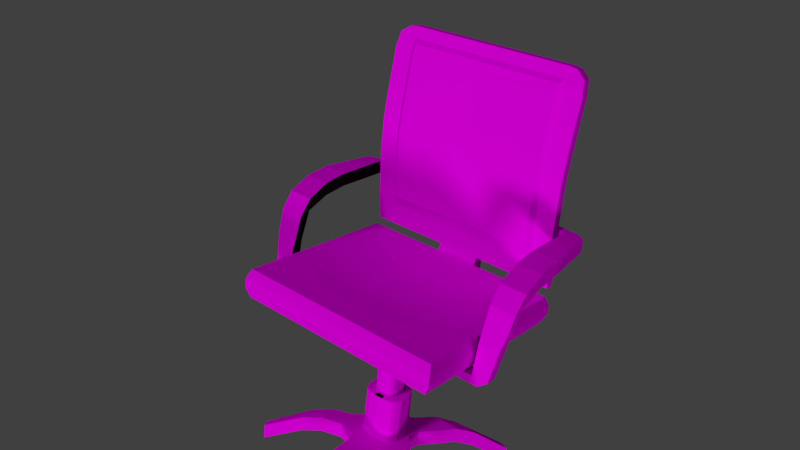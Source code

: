 # Source: officechair_05.blend  (saved by Blender 2.78.0; exported with 4.5.12 LTS)
import bpy
from mathutils import Matrix  # noqa: F401  (used for matrix-valued properties, if any)

bpy.ops.wm.read_factory_settings(use_empty=True)
scene = bpy.context.scene
scene.name = 'Scene'

# ---- collections
col_collection_1 = bpy.data.collections.new('Collection 1'); scene.collection.children.link(col_collection_1)

# ---- images (referenced by path relative to the original .blend; pixels are not part of the script)
import os
ASSET_DIR = os.environ.get("B2B_ASSET_DIR", "")  # directory of the original .blend (textures are referenced by path, not embedded)
HERE = os.path.dirname(os.path.abspath(__file__))  # packed textures are extracted next to this script under _unpacked/

def load_image(name, relpath, width, height, colorspace="sRGB"):
    """Load a texture the original file referenced (path relative to the .blend, or extracted next to this script)."""
    p = next((c for c in (os.path.join(HERE, relpath), os.path.join(ASSET_DIR, relpath)) if relpath and os.path.exists(c)), "")
    if p:
        img = bpy.data.images.load(p, check_existing=True)
        img.name = name
    else:  # same state as the original file: an image datablock whose file is absent (Cycles renders it pink)
        img = bpy.data.images.new(name, width, height)
        img.source = "FILE"
        img.filepath = "//" + (relpath or name)
    img.colorspace_settings.name = colorspace
    return img
img_mesh_png = load_image('mesh.png', 'mesh.png', 1024, 1024, 'sRGB')
img_chair_seat_png = load_image('chair_seat.png', 'chair_seat.png', 1024, 1024, 'sRGB')
img_plant_pot_texture_png = load_image('plant_pot_texture.png', 'plant_pot_texture.png', 1024, 1024, 'sRGB')

# ---- materials (node trees are filled in below, after node groups)
mat_ochair_plastic = bpy.data.materials.new('ochair-plastic')
mat_ochair_plastic.alpha_threshold = 0.0
mat_ochair_plastic.diffuse_color = (0.008076, 0.008076, 0.008076, 1.0)
mat_ochair_plastic.roughness = 0.5
mat_ochair_plastic.line_color = (0.0, 0.0, 0.0, 1.0)
mat_ochair_alpha = bpy.data.materials.new('ochair-alpha')
mat_ochair_alpha.alpha_threshold = 0.0
mat_ochair_alpha.preview_render_type = 'SHADERBALL'
mat_ochair_alpha.roughness = 0.5
mat_ochair_seat = bpy.data.materials.new('ochair-seat')
mat_ochair_seat.alpha_threshold = 0.0
mat_ochair_seat.preview_render_type = 'CUBE'
mat_ochair_seat.roughness = 0.5
mat_ochair_roughplastic = bpy.data.materials.new('ochair-roughplastic')
mat_ochair_roughplastic.alpha_threshold = 0.0
mat_ochair_roughplastic.roughness = 0.5

# ---- material node trees
mat_ochair_alpha.use_nodes = True; mat_ochair_alpha.node_tree.nodes.clear()
_N = mat_ochair_alpha.node_tree.nodes; _L = mat_ochair_alpha.node_tree.links
n0 = _N.new('ShaderNodeTexCoord'); n0.name = 'Texture Coordinate'; n0.location = (-370, 305)
n1 = _N.new('ShaderNodeBsdfDiffuse'); n1.name = 'Diffuse BSDF'; n1.location = (60, 152)
n2 = _N.new('ShaderNodeBsdfTransparent'); n2.name = 'Transparent BSDF'; n2.location = (53, 307)
n3 = _N.new('ShaderNodeOutputMaterial'); n3.name = 'Material Output'; n3.location = (510, 300)
n4 = _N.new('ShaderNodeMixShader'); n4.name = 'Mix Shader'; n4.location = (290, 293)
n5 = _N.new('ShaderNodeTexImage'); n5.name = 'Image Texture'; n5.location = (-180, 300)
n5.width = 140
n5.image = img_mesh_png
_L.new(n1.outputs[0], n4.inputs[2])
_L.new(n5.outputs[0], n1.inputs[0])
_L.new(n0.outputs[2], n5.inputs[0])
_L.new(n4.outputs[0], n3.inputs[0])
_L.new(n2.outputs[0], n4.inputs[1])
_L.new(n5.outputs[1], n4.inputs[0])
n3.is_active_output = True
mat_ochair_seat.use_nodes = True; mat_ochair_seat.node_tree.nodes.clear()
_N = mat_ochair_seat.node_tree.nodes; _L = mat_ochair_seat.node_tree.links
n0 = _N.new('ShaderNodeOutputMaterial'); n0.name = 'Material Output'; n0.location = (300, 300)
n1 = _N.new('ShaderNodeBsdfDiffuse'); n1.name = 'Diffuse BSDF'; n1.location = (10, 300)
n2 = _N.new('ShaderNodeTexImage'); n2.name = 'Image Texture'; n2.location = (-180, 300)
n2.width = 140
n2.image = img_chair_seat_png
_L.new(n1.outputs[0], n0.inputs[0])
_L.new(n2.outputs[0], n1.inputs[0])
n0.is_active_output = True
mat_ochair_roughplastic.use_nodes = True; mat_ochair_roughplastic.node_tree.nodes.clear()
_N = mat_ochair_roughplastic.node_tree.nodes; _L = mat_ochair_roughplastic.node_tree.links
n0 = _N.new('ShaderNodeOutputMaterial'); n0.name = 'Material Output'; n0.location = (300, 300)
n1 = _N.new('ShaderNodeBsdfDiffuse'); n1.name = 'Diffuse BSDF'; n1.location = (10, 300)
n2 = _N.new('ShaderNodeTexImage'); n2.name = 'Image Texture'; n2.location = (-180, 300)
n2.width = 140
n2.image = img_plant_pot_texture_png
_L.new(n1.outputs[0], n0.inputs[0])
_L.new(n2.outputs[0], n1.inputs[0])
n0.is_active_output = True

# ---- world
world_world = bpy.data.worlds.new('World'); scene.world = world_world
world_world.color = (0.05088, 0.05088, 0.05088)
world_world.use_sun_shadow = False
world_world.sun_shadow_jitter_overblur = 0.0
world_world.cycles.sampling_method = 'MANUAL'

# ---- cameras
cam_camera = bpy.data.cameras.new('Camera')
cam_camera.clip_end = 100.0
cam_camera.lens = 35.0
cam_camera.sensor_width = 32.0
cam_camera.sensor_height = 18.0
cam_camera.ortho_scale = 7.314
cam_camera.dof.focus_distance = 0.0

# ---- lights
light_sun_001 = bpy.data.lights.new('Sun.001', 'SUN')
light_sun_001.transmission_factor = 0.0
light_sun_001.angle = 0.1993
light_sun_001.energy = 1.0
light_sun_001.shadow_buffer_clip_start = 0.5
light_sun_001.shadow_soft_size = 0.1
light_sun_001.shadow_cascade_max_distance = 1000.0
light_sun = bpy.data.lights.new('Sun', 'SUN')
light_sun.transmission_factor = 0.0
light_sun.angle = 0.1993
light_sun.energy = 1.0
light_sun.shadow_buffer_clip_start = 0.5
light_sun.shadow_soft_size = 0.1
light_sun.shadow_cascade_max_distance = 1000.0

# ---- meshes
me_cube = bpy.data.meshes.new('Cube')
me_cube.from_pydata([(2.596, 2.057, 5.077), (2.596, -2.348, 5.077), (0.0, -2.348, 5.077), (0.0, 2.155, 5.077), (2.612, 2.057, 5.783), (2.612, -2.304, 5.783), (0.0, -2.304, 5.783), (0.0, 2.155, 5.783), (0.8342, 2.057, 5.077), (0.8342, -2.348, 5.077), (0.8342, 2.057, 5.783), (0.8342, -2.304, 5.783), (2.596, 0.7184, 5.077), (2.596, -0.7184, 5.077), (0.0, -0.7184, 5.001), (0.0, 0.7184, 5.004), (2.612, 0.7184, 5.783), (2.612, -0.7184, 5.783), (0.0, -0.7184, 5.68), (0.0, 0.7184, 5.682), (0.8342, 0.7184, 5.686), (0.8342, -0.7184, 5.684), (0.8342, -0.7184, 5.006), (0.8342, 0.7184, 5.009), (0.0, -0.7184, 4.716), (0.0, 0.7184, 4.716), (0.7977, -0.7184, 4.769), (0.7977, 0.7184, 4.786), (0.0, -0.7184, 4.842), (0.8342, -0.7184, 4.849), (0.8342, 0.7184, 4.854), (0.0, 0.7184, 4.845), (0.5521, 2.057, 5.077), (0.5521, -2.348, 5.077), (0.5521, 2.057, 5.783), (0.5521, -2.304, 5.783), (0.5521, 0.7184, 5.682), (0.5521, -0.7184, 5.68), (0.5521, 0.7184, 5.004), (0.5521, -0.7184, 5.001), (0.5521, 0.7184, 4.716), (0.5521, -0.7184, 4.716), (0.4956, -0.7184, 4.884), (0.4956, 0.7184, 4.887), (0.2532, 0.7184, 4.716), (0.2532, -0.7184, 4.716), (0.2273, 0.7184, 4.869), (0.2273, -0.7184, 4.865), (2.596, 0.2395, 5.077), (2.596, -0.2395, 5.077), (2.612, 0.2395, 5.783), (2.612, -0.2395, 5.783), (0.0, -0.2395, 5.664), (0.0, 0.2395, 5.665), (0.8342, 0.2395, 5.668), (0.8342, -0.2395, 5.668), (0.8342, -0.2395, 4.985), (0.8342, 0.2395, 4.985), (0.0, -0.2046, 4.66), (0.0, 0.2202, 4.661), (0.7977, -0.2395, 4.724), (0.7977, 0.2395, 4.725), (0.8342, -0.2395, 4.82), (0.8342, 0.2395, 4.821), (0.5521, -0.2395, 4.661), (0.5521, 0.2395, 4.662), (0.5521, 0.2395, 5.665), (0.5521, -0.2395, 5.664), (0.2066, -0.1498, 4.663), (0.2077, 0.1522, 4.664), (0.0, -0.2046, 4.437), (0.0, 0.2202, 4.437), (0.2066, -0.1498, 4.437), (0.2077, 0.1522, 4.437), (0.5521, 2.375, 5.077), (0.0, 2.375, 5.077), (0.0, 2.375, 5.783), (0.5521, 2.375, 5.783), (0.5521, 1.945, 7.144), (0.0, 1.945, 7.144), (0.5521, 2.165, 7.144), (0.0, 2.254, 7.144), (0.5521, 2.12, 5.962), (0.0, 2.12, 5.962), (0.5521, 2.34, 5.962), (0.0, 2.43, 5.962), (2.577, 1.945, 7.144), (2.577, 2.165, 7.144), (2.577, 2.12, 5.962), (2.577, 2.34, 5.962), (2.092, 2.12, 5.962), (2.092, 1.945, 7.144), (2.092, 2.165, 7.144), (2.092, 2.34, 5.962), (2.29, 2.155, 11.08), (2.29, 2.375, 11.08), (2.092, 2.155, 11.11), (2.092, 2.375, 11.11), (2.577, 2.253, 10.55), (2.577, 2.032, 10.55), (2.061, 2.032, 10.63), (2.061, 2.253, 10.63), (0.0, 2.155, 11.11), (0.0, 2.375, 11.11), (0.0, 2.032, 10.66), (0.0, 2.253, 10.66), (2.577, 1.892, 7.473), (2.092, 1.892, 7.473), (2.092, 2.112, 7.473), (2.577, 2.112, 7.473), (2.577, 2.307, 7.144), (2.092, 2.307, 7.144), (2.092, 2.307, 7.473), (2.577, 2.307, 7.473), (3.216, 2.165, 7.144), (3.216, 2.112, 7.473), (3.017, 2.249, 7.144), (3.017, 2.249, 7.473), (3.407, 0.7449, 7.091), (3.407, 0.7449, 7.42), (2.764, -0.9768, 4.828), (2.764, 0.7449, 7.42), (3.407, -0.4067, 7.017), (3.386, -0.4067, 6.713), (2.946, -0.707, 4.828), (2.946, -0.9768, 4.828), (2.764, 2.288, 7.473), (2.764, 2.112, 7.473), (2.764, 2.165, 7.144), (2.764, 2.288, 7.144), (2.764, -0.7889, 6.136), (2.764, -0.6765, 6.607), (3.392, -0.6765, 6.607), (3.349, -0.7889, 6.136), (2.764, 0.7449, 7.091), (2.764, -0.707, 4.828), (2.764, -0.4067, 6.713), (2.764, -0.4067, 7.017), (2.764, 0.14, 7.308), (3.407, 0.14, 6.979), (2.764, 0.14, 6.979), (3.407, 0.14, 7.308), (3.318, -0.6039, 5.984), (3.279, -0.8825, 5.773), (2.764, -0.8825, 5.773), (2.764, -0.6039, 5.984), (3.173, -0.687, 5.017), (2.764, -0.687, 5.052), (3.178, -0.9585, 5.011), (2.764, -0.9585, 5.011), (2.105, -0.687, 5.052), (2.105, -0.707, 4.828), (2.105, -0.9768, 4.828), (2.105, -0.9585, 5.011), (2.59, -0.9768, 4.828), (2.59, -0.707, 4.828), (2.59, -0.687, 5.052), (2.59, -0.9585, 5.011), (2.52, 2.057, 5.077), (2.52, -2.348, 5.077), (2.52, 2.057, 5.783), (2.52, -2.304, 5.783), (2.52, 0.7184, 5.077), (2.52, -0.7184, 5.077), (2.52, 0.7184, 5.783), (2.52, -0.7184, 5.783), (2.52, 0.2395, 5.783), (2.52, -0.2395, 5.783), (2.52, 0.2395, 5.077), (2.52, -0.2395, 5.077), (2.122, 2.057, 5.077), (2.122, -2.348, 5.077), (2.122, 2.057, 5.783), (2.122, -2.304, 5.783), (2.122, 0.7184, 5.077), (2.122, -0.7184, 5.077), (2.122, 0.2395, 5.077), (2.122, -0.2395, 5.077), (2.122, 0.7184, 5.783), (2.122, -0.7184, 5.783), (2.122, 0.2395, 5.783), (2.122, -0.2395, 5.783), (2.596, -0.995, 5.077), (2.612, -0.995, 5.783), (0.8342, -0.995, 5.707), (0.0, -0.995, 5.036), (0.0, -0.995, 5.702), (0.8342, -0.995, 5.047), (0.5521, -0.995, 5.702), (0.5521, -0.995, 5.036), (2.52, -0.995, 5.077), (2.52, -0.995, 5.783), (2.122, -0.995, 5.077), (2.122, -0.995, 5.783), (0.5521, 2.015, 6.553), (0.5521, 2.235, 6.553), (0.0, 2.377, 6.553), (0.0, 2.015, 6.553), (2.577, 2.015, 6.553), (2.577, 2.235, 6.553), (2.092, 2.235, 6.553), (2.092, 2.015, 6.553), (2.577, 2.077, 8.18), (2.577, 2.095, 9.206), (2.577, 1.875, 9.206), (2.577, 1.857, 8.18), (2.092, 1.875, 9.206), (2.092, 1.857, 8.18), (2.092, 2.095, 9.206), (2.092, 2.077, 8.18), (2.577, 2.06, 8.693), (2.577, 1.84, 8.693), (2.092, 1.84, 8.693), (2.092, 2.06, 8.693), (2.515, 2.314, 10.91), (2.515, 2.094, 10.91), (2.092, 2.094, 10.83), (2.092, 2.314, 10.83), (0.0, 2.094, 10.83), (0.0, 2.314, 10.83), (2.577, 2.233, 10.38), (2.577, 2.012, 10.38), (2.092, 2.012, 10.48), (2.092, 2.233, 10.48), (1.887, 2.032, 10.66), (1.887, 2.253, 10.66), (1.971, 2.375, 11.11), (1.971, 2.155, 11.11), (1.971, 2.094, 10.83), (1.971, 2.314, 10.83), (0.0, -0.3375, 4.437), (0.0, -0.3375, 2.8), (0.2534, -0.2454, 4.437), (0.2831, 0.2186, 4.437), (0.0, 0.3375, 4.437), (0.2534, -0.2454, 2.8), (0.2831, 0.2186, 2.8), (0.0, 0.3375, 2.8), (0.0, 0.2395, 1.626), (0.0, 0.2996, 1.626), (0.0, -0.2395, 1.626), (0.2532, -0.2395, 1.626), (0.2532, 0.2395, 1.626), (0.3288, -0.2996, 1.626), (0.3288, 0.2996, 1.626), (0.0, -0.2996, 1.626), (0.4038, 0.3843, 1.626), (0.4038, 0.3843, 2.8), (0.0, 0.4672, 1.626), (0.0, 0.4672, 2.8), (0.4038, -0.3843, 1.626), (0.4038, -0.3843, 2.8), (0.0, -0.4672, 2.8), (0.0, -0.4672, 1.626), (0.0, -0.2395, 1.224), (0.0, 0.2395, 1.224), (0.2532, -0.2395, 1.224), (0.2532, 0.2395, 1.224), (0.0, -0.9343, 1.626), (0.0, -0.9343, 1.224), (0.8696, -0.679, 1.626), (0.9624, 0.9343, 1.626), (0.0, 0.7316, 1.626), (0.8696, -0.679, 1.224), (0.9624, 0.9343, 1.224), (0.0, 0.7316, 1.224), (0.06068, 0.7184, 4.716), (0.06068, -0.7184, 4.716), (0.05447, 0.7184, 4.85), (0.05447, -0.7184, 4.846), (0.04486, 0.211, 4.661), (0.04486, -0.2, 4.66), (0.04486, 0.211, 4.437), (0.04486, -0.2, 4.437), (0.09421, 0.3328, 4.437), (0.09421, -0.3328, 4.437), (0.09421, 0.3328, 2.8), (0.09421, -0.3328, 2.8), (0.06068, 0.2395, 1.626), (0.06068, -0.2395, 1.626), (0.0788, 0.2996, 1.626), (0.0788, -0.2996, 1.626), (0.1329, 0.4522, 2.8), (0.1329, -0.449, 2.8), (0.1329, 0.4522, 1.626), (0.1329, -0.449, 1.626), (0.06068, 0.2395, 1.224), (0.06068, -0.2395, 1.224), (0.2306, 0.9343, 1.626), (0.3288, -0.9343, 1.626), (0.2306, 0.9343, 1.224), (0.3288, -0.9343, 1.224), (0.0, -3.163, 0.8425), (0.0, -3.163, 0.4409), (0.2368, -3.076, 0.8425), (0.2368, -3.076, 0.4409), (2.596, -0.1015, 5.077), (2.612, -0.1015, 5.783), (0.0, -0.1015, 5.664), (0.8342, -0.1015, 5.667), (0.8342, -0.1015, 4.984), (0.7977, -0.1015, 4.723), (0.8342, -0.1015, 4.819), (0.5521, -0.1015, 4.659), (0.5521, -0.1015, 5.664), (0.2468, -0.08038, 4.665), (0.2468, -0.08038, 4.437), (2.52, -0.1015, 5.077), (2.52, -0.1015, 5.783), (2.122, -0.1015, 5.077), (2.122, -0.1015, 5.783), (0.2974, -0.127, 4.437), (0.2974, -0.127, 2.8), (0.2532, -0.1015, 1.626), (0.3288, -0.127, 1.626), (0.5211, -0.1815, 2.8), (0.5211, -0.1815, 1.626), (0.0, -0.1015, 1.224), (0.2532, -0.1015, 1.224), (0.9624, -0.1769, 1.626), (0.9624, -0.1769, 1.224), (0.06068, -0.1015, 1.224), (2.082, 2.612, 0.8425), (2.082, 2.612, 0.4409), (1.563, 2.612, 0.8425), (1.563, 2.612, 0.4409), (2.862, -1.406, 0.4409), (2.862, -1.406, 0.8425), (2.862, -1.018, 0.8425), (2.862, -1.018, 0.4409), (0.0, 0.06897, 5.664), (0.8342, 0.06897, 4.984), (0.7977, 0.06897, 4.723), (0.8342, 0.06897, 4.819), (0.5521, 0.06897, 4.659), (0.269, 0.0651, 4.666), (0.269, 0.0651, 4.437), (2.52, 0.06897, 5.077), (2.122, 0.06897, 5.077), (0.2974, 0.08628, 4.437), (0.2974, 0.08628, 2.8), (0.2532, 0.06897, 1.626), (0.3288, 0.08628, 1.626), (0.5211, 0.126, 2.8), (0.5211, 0.126, 1.626), (0.0, 0.06897, 1.224), (0.2532, 0.06897, 1.224), (0.6082, 0.1957, 1.626), (0.6082, 0.1957, 1.224), (0.06068, 0.06897, 1.224), (2.596, 0.06897, 5.077), (2.612, 0.06897, 5.783), (0.8342, 0.06897, 5.667), (0.5521, 0.06897, 5.664), (2.52, 0.06897, 5.783), (2.122, 0.06897, 5.783), (0.1455, -0.7184, 4.856), (0.1621, 0.7184, 4.716), (0.1621, -0.7184, 4.716), (0.1455, 0.7184, 4.86), (0.1838, 0.1737, 4.663), (0.1616, -0.1768, 4.662), (0.1838, 0.1737, 4.437), (0.1616, -0.1768, 4.437), (0.1808, 0.2903, 4.437), (0.2105, -0.2996, 4.437), (0.1808, 0.2903, 2.8), (0.2105, -0.2996, 2.8), (0.1621, 0.2395, 1.626), (0.1621, -0.2395, 1.626), (0.2105, 0.2996, 1.626), (0.2105, -0.2996, 1.626), (0.2713, 0.43, 2.8), (0.2713, -0.43, 2.8), (0.2713, 0.43, 1.626), (0.2713, -0.43, 1.626), (0.1621, 0.2395, 1.224), (0.1621, -0.2395, 1.224), (0.6161, 0.9343, 1.626), (0.4518, -0.7422, 1.626), (0.6161, 0.9343, 1.224), (0.4518, -0.7422, 1.224), (0.1621, -0.1015, 1.224), (1.85, 2.686, 0.8425), (1.85, 2.686, 0.4409), (0.1621, 0.06897, 1.224), (2.596, -0.1705, 5.077), (2.612, -0.1705, 5.783), (0.8342, -0.1705, 5.667), (0.5521, -0.1705, 5.664), (2.52, -0.1705, 5.783), (2.122, -0.1705, 5.783), (0.0, -0.1705, 5.664), (0.8342, -0.1705, 4.984), (0.7977, -0.1705, 4.723), (0.8342, -0.1705, 4.819), (0.5521, -0.1705, 4.66), (0.2315, -0.1302, 4.664), (0.2315, -0.1302, 4.437), (2.52, -0.1705, 5.077), (2.122, -0.1705, 5.077), (0.2736, -0.2133, 4.437), (0.2736, -0.2133, 2.8), (0.2532, -0.1705, 1.626), (0.3288, -0.2133, 1.626), (0.4668, -0.3027, 2.8), (0.4668, -0.3027, 1.626), (0.0, -0.1705, 1.224), (0.2532, -0.1705, 1.224), (0.9624, -0.479, 1.626), (0.9624, -0.479, 1.224), (0.06068, -0.1705, 1.224), (2.938, -1.239, 0.8425), (2.938, -1.239, 0.4409), (0.1621, -0.1705, 1.224), (0.0, 0.1542, 5.664), (0.8342, 0.1542, 4.984), (0.7977, 0.1542, 4.723), (0.8342, 0.1542, 4.819), (0.5521, 0.1542, 4.66), (0.2315, 0.1159, 4.664), (0.2315, 0.1159, 4.437), (2.52, 0.1542, 5.077), (2.122, 0.1542, 5.077), (0.2736, 0.1929, 4.437), (0.2736, 0.1929, 2.8), (0.2532, 0.1542, 1.626), (0.3288, 0.1929, 1.626), (0.4668, 0.2184, 2.8), (0.4668, 0.2184, 1.626), (0.0, 0.1542, 1.224), (0.2532, 0.1542, 1.224), (0.6691, 0.5172, 1.626), (0.6691, 0.5172, 1.224), (0.06068, 0.1542, 1.224), (2.596, 0.1542, 5.077), (2.612, 0.1542, 5.783), (0.8342, 0.1542, 5.667), (0.5521, 0.1542, 5.664), (2.52, 0.1542, 5.783), (2.122, 0.1542, 5.783), (0.1621, 0.1542, 1.224), (0.0, -2.049, 1.455), (0.2828, -2.005, 1.455), (0.2828, -2.005, 1.054), (0.0, -2.049, 1.054), (1.866, -1.043, 1.455), (1.912, -0.5976, 1.455), (1.866, -1.043, 1.054), (1.912, -0.5976, 1.054), (1.95, -0.8588, 1.054), (1.95, -0.8588, 1.455), (0.8967, 1.773, 1.455), (0.8967, 1.773, 1.054), (1.522, 1.773, 1.054), (1.522, 1.773, 1.455), (1.233, 1.81, 1.455), (1.233, 1.81, 1.054), (0.3058, -1.47, 1.224), (0.0, -1.492, 1.224), (0.0, -1.492, 1.626), (0.3058, -1.47, 1.626), (1.437, -0.3873, 1.626), (1.368, -0.8608, 1.626), (1.368, -0.8608, 1.224), (1.437, -0.3873, 1.224), (1.456, -0.6689, 1.224), (1.456, -0.6689, 1.626), (0.5637, 1.354, 1.224), (1.242, 1.354, 1.626), (0.5637, 1.354, 1.626), (1.242, 1.354, 1.224), (0.9247, 1.372, 1.626), (0.9247, 1.372, 1.224), (0.0, -2.909, 0.9821), (0.2473, -2.832, 0.9821), (0.2473, -2.832, 0.5804), (0.0, -2.909, 0.5804), (2.609, -1.314, 0.9985), (2.609, -1.314, 0.5968), (2.621, -0.9113, 0.5968), (2.686, -1.142, 0.5968), (2.686, -1.142, 0.9985), (2.621, -0.9113, 0.9985), (1.419, 2.431, 0.9745), (1.961, 2.431, 0.5728), (1.718, 2.498, 0.9745), (1.718, 2.498, 0.5728), (1.419, 2.431, 0.5728), (1.961, 2.431, 0.9745), (2.596, -1.704, 5.077), (2.612, -1.704, 5.783), (0.8342, -1.704, 5.783), (0.5521, -1.704, 5.783), (2.52, -1.704, 5.783), (2.122, -1.704, 5.783), (0.0, -1.704, 5.077), (0.0, -1.704, 5.783), (0.8342, -1.704, 5.077), (0.5521, -1.704, 5.077), (2.52, -1.704, 5.077), (2.122, -1.704, 5.077), (0.0, 1.437, 5.077), (0.0, 1.437, 5.783), (0.8342, 1.437, 5.077), (2.596, 1.437, 5.077), (2.612, 1.437, 5.783), (0.8342, 1.437, 5.783), (0.5521, 1.437, 5.077), (0.5521, 1.437, 5.783), (2.52, 1.437, 5.783), (2.52, 1.437, 5.077), (2.122, 1.437, 5.783), (2.122, 1.437, 5.077), (2.7, 2.155, 5.312), (2.7, 2.155, 5.548), (2.7, -2.413, 5.312), (2.7, -2.413, 5.548), (0.0, -2.413, 5.312), (0.0, -2.413, 5.548), (0.8342, 2.155, 5.312), (0.8342, 2.155, 5.548), (0.8342, -2.413, 5.548), (0.8342, -2.413, 5.312), (2.7, 0.7184, 5.548), (2.7, 0.7184, 5.312), (2.7, -0.7184, 5.548), (2.7, -0.7184, 5.312), (0.5521, 2.155, 5.312), (0.5521, 2.155, 5.548), (0.5521, -2.413, 5.548), (0.5521, -2.413, 5.312), (2.7, 0.2395, 5.548), (2.7, 0.2395, 5.312), (2.7, -0.2395, 5.548), (2.7, -0.2395, 5.312), (0.0, 2.375, 5.312), (0.0, 2.375, 5.548), (0.5521, 2.375, 5.312), (0.5521, 2.375, 5.548), (2.52, -2.413, 5.548), (2.52, -2.413, 5.312), (2.52, 2.155, 5.312), (2.52, 2.155, 5.548), (2.122, -2.413, 5.548), (2.122, -2.413, 5.312), (2.122, 2.155, 5.312), (2.122, 2.155, 5.548), (2.7, -0.995, 5.548), (2.7, -0.995, 5.312), (2.7, -0.1015, 5.548), (2.7, -0.1015, 5.312), (2.7, 0.06897, 5.548), (2.7, 0.06897, 5.312), (2.7, -0.1705, 5.548), (2.7, -0.1705, 5.312), (2.7, 0.1542, 5.548), (2.7, 0.1542, 5.312), (2.7, -1.704, 5.548), (2.7, -1.704, 5.312), (2.7, 1.437, 5.548), (2.7, 1.437, 5.312), (0.0, 1.889, 6.831), (1.971, 1.84, 6.831), (0.0, 2.003, 10.72), (1.971, 2.003, 10.72), (0.0, 1.994, 10.47), (1.971, 1.945, 10.47), (0.0, 1.852, 9.193), (1.971, 1.802, 9.193), (0.0, 1.796, 8.686), (1.971, 1.747, 8.686), (0.0, 1.789, 8.196), (1.971, 1.74, 8.196), (0.0, 1.839, 7.493), (1.971, 1.789, 7.493), (0.0, 1.876, 7.152), (1.971, 1.826, 7.152)], [], [(499, 33, 2, 496), (493, 497, 6, 35), (558, 491, 5, 517), (530, 35, 6, 519), (546, 170, 8, 520), (197, 194, 78, 79), (544, 173, 11, 522), (495, 492, 11, 173), (501, 171, 9, 498), (513, 174, 23, 504), (177, 175, 22, 56), (512, 507, 20, 178), (181, 55, 21, 179), (560, 506, 16, 524), (534, 51, 17, 526), (509, 503, 19, 36), (67, 52, 18, 37), (508, 38, 15, 502), (62, 29, 26, 60), (271, 267, 24, 58), (43, 30, 27, 40), (269, 28, 24, 267), (42, 39, 38, 43), (38, 23, 30, 43), (56, 22, 29, 62), (269, 268, 31, 28), (22, 39, 42, 29), (29, 42, 41, 26), (46, 43, 40, 44), (60, 26, 41, 64), (504, 23, 38, 508), (55, 67, 37, 21), (507, 509, 36, 20), (520, 8, 32, 528), (522, 11, 35, 530), (492, 493, 35, 11), (498, 9, 33, 499), (15, 38, 39, 14), (359, 46, 44, 357), (42, 43, 46, 47), (42, 47, 45, 41), (64, 41, 45, 68), (40, 65, 69, 44), (396, 64, 68, 397), (20, 36, 66, 54), (388, 389, 67, 55), (27, 61, 65, 40), (394, 60, 64, 396), (23, 57, 63, 30), (393, 56, 62, 395), (266, 270, 59, 25), (271, 58, 70, 273), (30, 63, 61, 27), (395, 62, 60, 394), (36, 19, 53, 66), (389, 392, 52, 67), (524, 16, 50, 532), (554, 387, 51, 534), (178, 20, 54, 180), (391, 388, 55, 181), (174, 176, 57, 23), (400, 177, 56, 393), (273, 70, 230, 275), (397, 68, 72, 398), (360, 69, 73, 362), (371, 243, 250, 375), (362, 73, 233, 364), (538, 74, 75, 536), (32, 3, 75, 74), (528, 32, 74, 538), (79, 78, 80, 81), (201, 90, 88, 198), (195, 196, 81, 80), (77, 76, 85, 84), (34, 77, 84, 82), (7, 34, 82, 83), (198, 199, 87, 86), (215, 214, 95, 94), (90, 93, 89, 88), (200, 92, 87, 199), (195, 80, 92, 200), (82, 84, 93, 90), (80, 78, 91, 92), (194, 82, 90, 201), (97, 96, 94, 95), (216, 215, 94, 96), (225, 224, 104, 105), (214, 217, 97, 95), (220, 223, 101, 98), (223, 222, 100, 101), (222, 221, 99, 100), (221, 220, 98, 99), (86, 87, 109, 106), (229, 225, 105, 219), (227, 226, 103, 102), (228, 227, 102, 218), (91, 86, 106, 107), (92, 91, 107, 108), (108, 109, 113, 112), (110, 111, 112, 113), (92, 108, 112, 111), (87, 92, 111, 110), (128, 129, 116, 114), (115, 114, 116, 117), (140, 139, 123, 136), (126, 127, 115, 117), (129, 126, 117, 116), (148, 149, 120, 125), (135, 124, 125, 120), (147, 146, 124, 135), (155, 154, 152, 151), (138, 140, 136, 137), (139, 141, 122, 123), (141, 138, 137, 122), (128, 114, 118, 134), (113, 109, 127, 126), (110, 113, 126, 129), (109, 87, 128, 127), (137, 136, 130, 131), (123, 122, 132, 133), (131, 130, 133, 132), (87, 110, 129, 128), (122, 137, 131, 132), (127, 128, 134, 121), (114, 115, 119, 118), (115, 127, 121, 119), (146, 148, 125, 124), (119, 121, 138, 141), (118, 119, 141, 139), (121, 134, 140, 138), (134, 118, 139, 140), (123, 133, 143, 142), (130, 136, 145, 144), (136, 123, 142, 145), (133, 130, 144, 143), (142, 143, 148, 146), (144, 145, 147, 149), (145, 142, 146, 147), (143, 144, 149, 148), (153, 150, 151, 152), (156, 155, 151, 150), (386, 49, 169, 399), (154, 157, 153, 152), (120, 149, 157, 154), (149, 147, 156, 157), (147, 135, 155, 156), (135, 120, 154, 155), (12, 48, 168, 162), (387, 390, 167, 51), (16, 164, 166, 50), (51, 167, 165, 17), (506, 510, 164, 16), (49, 13, 163, 169), (505, 12, 162, 511), (490, 1, 159, 500), (491, 494, 161, 5), (517, 5, 161, 540), (514, 0, 158, 542), (399, 169, 177, 400), (162, 168, 176, 174), (390, 391, 181, 167), (164, 178, 180, 166), (167, 181, 179, 165), (510, 512, 178, 164), (169, 163, 175, 177), (511, 162, 174, 513), (500, 159, 171, 501), (494, 495, 173, 161), (540, 161, 173, 544), (542, 158, 170, 546), (165, 179, 193, 191), (150, 153, 192, 175), (17, 165, 191, 183), (13, 182, 190, 163), (22, 187, 189, 39), (21, 37, 188, 184), (175, 192, 187, 22), (179, 21, 184, 193), (526, 17, 183, 548), (37, 18, 186, 188), (39, 189, 185, 14), (150, 175, 163, 156), (153, 157, 190, 192), (156, 163, 190, 157), (78, 194, 201, 91), (84, 195, 200, 93), (93, 200, 199, 89), (88, 89, 199, 198), (84, 85, 196, 195), (91, 201, 198, 86), (83, 82, 194, 197), (106, 109, 202, 205), (211, 210, 203, 204), (107, 106, 205, 207), (212, 211, 204, 206), (108, 107, 207, 209), (213, 212, 206, 208), (109, 108, 209, 202), (210, 213, 208, 203), (202, 209, 213, 210), (209, 207, 212, 213), (207, 205, 211, 212), (205, 202, 210, 211), (218, 104, 224, 228), (226, 229, 219, 103), (98, 101, 217, 214), (100, 99, 215, 216), (99, 98, 214, 215), (204, 203, 220, 221), (206, 204, 221, 222), (208, 206, 222, 223), (203, 208, 223, 220), (97, 217, 229, 226), (100, 216, 228, 224), (216, 96, 227, 228), (96, 97, 226, 227), (217, 101, 225, 229), (101, 100, 224, 225), (364, 233, 236, 366), (275, 230, 231, 277), (401, 232, 235, 402), (398, 72, 232, 401), (366, 236, 247, 372), (280, 239, 248, 284), (377, 256, 263, 381), (278, 238, 239, 280), (369, 241, 243, 371), (426, 242, 244, 427), (372, 247, 246, 374), (405, 251, 250, 406), (283, 252, 253, 285), (427, 244, 246, 429), (277, 231, 252, 283), (402, 235, 251, 405), (411, 287, 254, 407), (368, 242, 261, 378), (286, 255, 265, 290), (488, 484, 324, 325), (476, 475, 294, 295), (482, 478, 327, 412), (431, 257, 264, 433), (279, 240, 258, 289), (403, 241, 260, 409), (369, 279, 289, 379), (379, 289, 291, 381), (262, 288, 290, 265), (376, 286, 290, 380), (238, 278, 288, 262), (414, 377, 287, 411), (367, 277, 283, 373), (373, 283, 285, 375), (249, 282, 284, 248), (240, 279, 281, 245), (368, 278, 280, 370), (254, 287, 291, 259), (370, 280, 284, 374), (237, 276, 282, 249), (365, 275, 277, 367), (234, 274, 276, 237), (71, 272, 274, 234), (245, 281, 285, 253), (59, 270, 272, 71), (363, 273, 275, 365), (361, 271, 273, 363), (357, 360, 270, 266), (31, 268, 266, 25), (356, 359, 268, 269), (356, 269, 267, 358), (361, 358, 267, 271), (294, 292, 293, 295), (477, 476, 295, 293), (475, 474, 292, 294), (385, 382, 321, 349), (341, 313, 319, 347), (408, 318, 320, 410), (347, 319, 320, 348), (349, 321, 317, 345), (340, 312, 315, 343), (404, 314, 316, 406), (343, 315, 316, 344), (403, 313, 314, 404), (336, 306, 311, 339), (339, 311, 312, 340), (354, 355, 310, 308), (337, 307, 309, 338), (351, 354, 308, 297), (350, 296, 307, 337), (335, 305, 306, 336), (338, 309, 300, 331), (355, 352, 299, 310), (552, 351, 297, 550), (353, 330, 298, 304), (333, 302, 301, 332), (331, 300, 302, 333), (332, 301, 303, 334), (352, 353, 304, 299), (334, 303, 305, 335), (383, 322, 323, 384), (489, 485, 323, 322), (487, 488, 325, 384), (486, 489, 322, 383), (412, 327, 326, 413), (478, 479, 326, 327), (481, 480, 329, 413), (480, 483, 328, 329), (419, 334, 335, 420), (437, 438, 353, 352), (417, 332, 334, 419), (416, 331, 333, 418), (418, 333, 332, 417), (438, 415, 330, 353), (556, 436, 351, 552), (440, 437, 352, 355), (423, 338, 331, 416), (420, 335, 336, 421), (435, 350, 337, 422), (436, 439, 354, 351), (422, 337, 338, 423), (439, 440, 355, 354), (424, 339, 340, 425), (421, 336, 339, 424), (428, 343, 344, 429), (425, 340, 343, 428), (434, 349, 345, 430), (432, 347, 348, 433), (426, 341, 347, 432), (441, 385, 349, 434), (318, 346, 348, 320), (314, 342, 344, 316), (313, 341, 342, 314), (431, 346, 385, 441), (484, 486, 383, 324), (485, 487, 384, 323), (324, 383, 384, 325), (346, 318, 382, 385), (68, 45, 358, 361), (47, 356, 358, 45), (47, 46, 359, 356), (44, 69, 360, 357), (68, 361, 363, 72), (72, 363, 365, 232), (232, 365, 367, 235), (244, 370, 374, 246), (242, 368, 370, 244), (251, 373, 375, 250), (235, 367, 373, 251), (408, 256, 377, 414), (257, 376, 380, 264), (260, 379, 381, 263), (241, 369, 379, 260), (278, 368, 378, 288), (282, 372, 374, 284), (279, 369, 371, 281), (287, 377, 381, 291), (276, 366, 372, 282), (274, 364, 366, 276), (272, 362, 364, 274), (281, 371, 375, 285), (270, 360, 362, 272), (268, 359, 357, 266), (318, 408, 414, 382), (479, 481, 413, 326), (328, 412, 413, 329), (241, 403, 404, 243), (243, 404, 406, 250), (256, 408, 410, 263), (382, 414, 411, 321), (313, 403, 409, 319), (483, 482, 412, 328), (321, 411, 407, 317), (312, 402, 405, 315), (315, 405, 406, 316), (306, 398, 401, 311), (311, 401, 402, 312), (308, 310, 391, 390), (307, 399, 400, 309), (297, 308, 390, 387), (296, 386, 399, 307), (305, 397, 398, 306), (309, 400, 393, 300), (310, 299, 388, 391), (550, 297, 387, 554), (304, 298, 392, 389), (302, 395, 394, 301), (300, 393, 395, 302), (301, 394, 396, 303), (299, 304, 389, 388), (303, 396, 397, 305), (257, 431, 441, 376), (376, 441, 434, 286), (242, 426, 432, 261), (261, 432, 433, 264), (286, 434, 430, 255), (236, 425, 428, 247), (247, 428, 429, 246), (73, 421, 424, 233), (233, 424, 425, 236), (166, 180, 440, 439), (168, 422, 423, 176), (50, 166, 439, 436), (48, 435, 422, 168), (69, 420, 421, 73), (176, 423, 416, 57), (180, 54, 437, 440), (532, 50, 436, 556), (66, 53, 415, 438), (63, 418, 417, 61), (57, 416, 418, 63), (61, 417, 419, 65), (54, 66, 438, 437), (65, 419, 420, 69), (346, 431, 433, 348), (342, 427, 429, 344), (341, 426, 427, 342), (461, 460, 442, 443), (459, 458, 444, 445), (458, 461, 443, 444), (462, 467, 451, 447), (464, 466, 450, 448), (465, 462, 447, 449), (466, 465, 449, 450), (463, 464, 448, 446), (467, 463, 446, 451), (471, 473, 457, 454), (470, 472, 456, 452), (472, 469, 455, 456), (473, 468, 453, 457), (469, 471, 454, 455), (468, 470, 452, 453), (291, 289, 461, 458), (259, 291, 458, 459), (289, 258, 460, 461), (409, 260, 463, 467), (260, 263, 464, 463), (410, 320, 465, 466), (320, 319, 462, 465), (263, 410, 466, 464), (319, 409, 467, 462), (290, 288, 470, 468), (261, 264, 471, 469), (380, 290, 468, 473), (378, 261, 469, 472), (288, 378, 472, 470), (264, 380, 473, 471), (443, 442, 474, 475), (445, 444, 476, 477), (444, 443, 475, 476), (447, 451, 482, 483), (448, 450, 481, 479), (449, 447, 483, 480), (450, 449, 480, 481), (446, 448, 479, 478), (451, 446, 478, 482), (454, 457, 487, 485), (452, 456, 486, 484), (456, 455, 489, 486), (457, 453, 488, 487), (455, 454, 485, 489), (453, 452, 484, 488), (191, 193, 495, 494), (190, 500, 501, 192), (183, 191, 494, 491), (182, 490, 500, 190), (187, 498, 499, 189), (184, 188, 493, 492), (192, 501, 498, 187), (193, 184, 492, 495), (548, 183, 491, 558), (188, 186, 497, 493), (189, 499, 496, 185), (158, 511, 513, 170), (160, 172, 512, 510), (0, 505, 511, 158), (4, 160, 510, 506), (10, 34, 509, 507), (8, 504, 508, 32), (32, 508, 502, 3), (34, 7, 503, 509), (515, 4, 506, 560), (172, 10, 507, 512), (170, 513, 504, 8), (0, 514, 561, 505), (514, 515, 560, 561), (182, 549, 559, 490), (549, 548, 558, 559), (48, 533, 557, 435), (533, 532, 556, 557), (296, 551, 555, 386), (551, 550, 554, 555), (435, 557, 553, 350), (557, 556, 552, 553), (350, 553, 551, 296), (553, 552, 550, 551), (13, 527, 549, 182), (527, 526, 548, 549), (160, 543, 547, 172), (543, 542, 546, 547), (159, 541, 545, 171), (541, 540, 544, 545), (4, 515, 543, 160), (515, 514, 542, 543), (1, 516, 541, 159), (516, 517, 540, 541), (34, 529, 539, 77), (529, 528, 538, 539), (77, 539, 537, 76), (539, 538, 536, 537), (386, 555, 535, 49), (555, 554, 534, 535), (12, 525, 533, 48), (525, 524, 532, 533), (9, 523, 531, 33), (523, 522, 530, 531), (10, 521, 529, 34), (521, 520, 528, 529), (49, 535, 527, 13), (535, 534, 526, 527), (505, 561, 525, 12), (561, 560, 524, 525), (171, 545, 523, 9), (545, 544, 522, 523), (172, 547, 521, 10), (547, 546, 520, 521), (33, 531, 518, 2), (531, 530, 519, 518), (490, 559, 516, 1), (559, 558, 517, 516), (577, 576, 562, 563), (228, 218, 564, 565), (197, 194, 201, 563, 562), (565, 564, 566, 567), (216, 228, 565, 100), (567, 566, 568, 569), (569, 568, 570, 571), (571, 570, 572, 573), (573, 572, 574, 575), (575, 574, 576, 577), (91, 577, 563, 201), (577, 91, 107, 575), (207, 573, 575, 107), (571, 573, 207, 212), (571, 212, 206, 569), (206, 222, 567, 569), (567, 222, 100, 565)])
me_cube.polygons.foreach_set('material_index', [2, 2, 2, 2, 2, 0, 2, 2, 2, 2, 2, 2, 2, 2, 2, 2, 2, 2, 0, 0, 0, 0, 0, 0, 0, 0, 0, 0, 0, 0, 2, 2, 2, 2, 2, 2, 2, 2, 0, 0, 0, 0, 0, 0, 2, 2, 0, 0, 0, 0, 0, 3, 0, 0, 2, 2, 2, 2, 2, 2, 2, 2, 0, 3, 3, 3, 0, 3, 3, 3, 3, 3, 3, 3, 3, 3, 3, 3, 3, 3, 3, 3, 3, 3, 3, 3, 0, 3, 3, 0, 3, 3, 3, 3, 3, 3, 3, 0, 3, 3, 0, 3, 3, 3, 3, 3, 3, 3, 3, 3, 3, 0, 3, 3, 3, 3, 3, 3, 0, 3, 3, 3, 3, 0, 3, 3, 3, 3, 3, 0, 3, 3, 0, 3, 3, 3, 0, 3, 3, 3, 3, 2, 3, 3, 3, 3, 3, 2, 2, 2, 2, 2, 2, 2, 2, 2, 2, 2, 2, 2, 2, 2, 2, 2, 2, 2, 2, 2, 2, 2, 2, 0, 2, 0, 2, 2, 2, 2, 2, 2, 2, 3, 3, 3, 0, 3, 3, 3, 3, 3, 3, 3, 3, 3, 3, 0, 0, 3, 3, 3, 0, 3, 3, 0, 3, 3, 3, 3, 3, 3, 0, 3, 3, 0, 3, 3, 3, 0, 3, 3, 3, 0, 3, 0, 3, 0, 0, 0, 3, 3, 3, 0, 0, 3, 3, 3, 3, 3, 3, 3, 3, 3, 3, 3, 3, 3, 3, 3, 3, 3, 3, 3, 0, 0, 3, 0, 3, 3, 3, 0, 0, 3, 0, 3, 0, 0, 0, 0, 0, 3, 3, 3, 3, 3, 3, 3, 3, 3, 3, 3, 3, 0, 3, 2, 2, 2, 2, 3, 2, 2, 2, 2, 0, 0, 0, 2, 0, 3, 3, 3, 3, 3, 3, 3, 3, 0, 2, 0, 0, 0, 2, 2, 2, 2, 3, 2, 2, 2, 2, 3, 0, 3, 3, 3, 3, 3, 3, 3, 0, 3, 3, 3, 3, 3, 3, 0, 0, 0, 0, 3, 0, 3, 0, 0, 3, 3, 3, 3, 3, 3, 3, 3, 0, 3, 3, 3, 0, 0, 3, 0, 3, 3, 3, 3, 3, 3, 3, 3, 3, 3, 3, 3, 0, 3, 2, 2, 2, 2, 3, 2, 2, 2, 2, 0, 0, 0, 2, 0, 3, 3, 3, 3, 3, 3, 3, 0, 0, 2, 2, 2, 2, 3, 2, 2, 2, 2, 0, 0, 0, 2, 0, 3, 0, 0, 3, 3, 3, 3, 3, 3, 3, 3, 3, 3, 3, 3, 3, 3, 3, 3, 3, 3, 3, 3, 3, 3, 3, 3, 3, 3, 3, 3, 3, 3, 3, 3, 3, 3, 3, 3, 3, 3, 3, 3, 3, 3, 3, 3, 3, 2, 2, 2, 2, 2, 2, 2, 2, 2, 2, 2, 2, 2, 2, 2, 2, 2, 2, 2, 2, 2, 2, 2, 2, 2, 2, 2, 2, 2, 2, 2, 2, 2, 2, 2, 2, 2, 2, 2, 2, 2, 2, 2, 2, 3, 3, 3, 3, 2, 2, 2, 2, 2, 2, 2, 2, 2, 2, 2, 2, 2, 2, 2, 2, 2, 2, 2, 2, 1, 1, 1, 1, 1, 1, 1, 1, 1, 1, 1, 1, 1, 1, 1, 1, 1])
_uv = me_cube.uv_layers.new(name='UVMap')
_uv.uv.foreach_set('vector', [0.0, 0.0, 1.0, 0.0, 1.0, 1.0, 0.0, 1.0, 0.0, 0.0, 1.0, 0.0, 1.0, 1.0, 0.0, 1.0, 0.0, 0.0, 1.0, 0.0, 1.0, 1.0, 0.0, 1.0, 0.0, 0.0, 1.0, 0.0, 1.0, 1.0, 0.0, 1.0, 0.0, 0.0, 1.0, 0.0, 1.0, 1.0, 0.0, 1.0, 0.0, 0.0, 1.0, 0.0, 1.0, 1.0, 0.0, 1.0, 0.0, 0.0, 1.0, 0.0, 1.0, 1.0, 0.0, 1.0, 0.0, 0.0, 1.0, 0.0, 1.0, 1.0, 0.0, 1.0, 0.0, 0.0, 1.0, 0.0, 1.0, 1.0, 0.0, 1.0, 0.0, 0.0, 1.0, 0.0, 1.0, 1.0, 0.0, 1.0, 0.0, 0.0, 1.0, 0.0, 1.0, 1.0, 0.0, 1.0, 0.0, 0.0, 1.0, 0.0, 1.0, 1.0, 0.0, 1.0, 0.0, 0.0, 1.0, 0.0, 1.0, 1.0, 0.0, 1.0, 0.0, 0.0, 1.0, 0.0, 1.0, 1.0, 0.0, 1.0, 0.0, 0.0, 1.0, 0.0, 1.0, 1.0, 0.0, 1.0, 0.0, 0.0, 1.0, 0.0, 1.0, 1.0, 0.0, 1.0, 0.0, 0.0, 1.0, 0.0, 1.0, 1.0, 0.0, 1.0, 0.0, 0.0, 1.0, 0.0, 1.0, 1.0, 0.0, 1.0, 0.0, 0.0, 1.0, 0.0, 1.0, 1.0, 0.0, 1.0, 0.0, 0.0, 1.0, 0.0, 1.0, 1.0, 0.0, 1.0, 0.0, 0.0, 1.0, 0.0, 1.0, 1.0, 0.0, 1.0, 0.0, 0.0, 1.0, 0.0, 1.0, 1.0, 0.0, 1.0, 0.0, 0.0, 1.0, 0.0, 1.0, 1.0, 0.0, 1.0, 0.0, 0.0, 1.0, 0.0, 1.0, 1.0, 0.0, 1.0, 0.0, 0.0, 1.0, 0.0, 1.0, 1.0, 0.0, 1.0, 0.0, 0.0, 1.0, 0.0, 1.0, 1.0, 0.0, 1.0, 0.0, 0.0, 1.0, 0.0, 1.0, 1.0, 0.0, 1.0, 0.0, 0.0, 1.0, 0.0, 1.0, 1.0, 0.0, 1.0, 0.0, 0.0, 1.0, 0.0, 1.0, 1.0, 0.0, 1.0, 0.0, 0.0, 1.0, 0.0, 1.0, 1.0, 0.0, 1.0, 0.0, 0.0, 1.0, 0.0, 1.0, 1.0, 0.0, 1.0, 0.0, 0.0, 1.0, 0.0, 1.0, 1.0, 0.0, 1.0, 0.0, 0.0, 1.0, 0.0, 1.0, 1.0, 0.0, 1.0, 0.0, 0.0, 1.0, 0.0, 1.0, 1.0, 0.0, 1.0, 0.0, 0.0, 1.0, 0.0, 1.0, 1.0, 0.0, 1.0, 0.0, 0.0, 1.0, 0.0, 1.0, 1.0, 0.0, 1.0, 0.0, 0.0, 1.0, 0.0, 1.0, 1.0, 0.0, 1.0, 0.0, 0.0, 1.0, 0.0, 1.0, 1.0, 0.0, 1.0, 0.0, 0.0, 1.0, 0.0, 1.0, 1.0, 0.0, 1.0, 0.0, 0.0, 1.0, 0.0, 1.0, 1.0, 0.0, 1.0, 0.0, 0.0, 1.0, 0.0, 1.0, 1.0, 0.0, 1.0, 0.0, 0.0, 1.0, 0.0, 1.0, 1.0, 0.0, 1.0, 0.0, 0.0, 1.0, 0.0, 1.0, 1.0, 0.0, 1.0, 0.0, 0.0, 1.0, 0.0, 1.0, 1.0, 0.0, 1.0, 0.0, 0.0, 1.0, 0.0, 1.0, 1.0, 0.0, 1.0, 0.0, 0.0, 1.0, 0.0, 1.0, 1.0, 0.0, 1.0, 0.0, 0.0, 1.0, 0.0, 1.0, 1.0, 0.0, 1.0, 0.0, 0.0, 1.0, 0.0, 1.0, 1.0, 0.0, 1.0, 0.0, 0.0, 1.0, 0.0, 1.0, 1.0, 0.0, 1.0, 0.0, 0.0, 1.0, 0.0, 1.0, 1.0, 0.0, 1.0, 0.0, 0.0, 1.0, 0.0, 1.0, 1.0, 0.0, 1.0, 0.0, 0.0, 1.0, 0.0, 1.0, 1.0, 0.0, 1.0, 0.0, 0.0, 1.0, 0.0, 1.0, 1.0, 0.0, 1.0, 0.0, 0.0, 1.0, 0.0, 1.0, 1.0, 0.0, 1.0, 0.0, 0.0, 1.0, 0.0, 1.0, 1.0, 0.0, 1.0, 0.0, 0.0, 1.0, 0.0, 1.0, 1.0, 0.0, 1.0, 0.0, 0.0, 1.0, 0.0, 1.0, 1.0, 0.0, 1.0, 0.0, 0.0, 1.0, 0.0, 1.0, 1.0, 0.0, 1.0, 0.0, 0.0, 1.0, 0.0, 1.0, 1.0, 0.0, 1.0, 0.0, 0.0, 1.0, 0.0, 1.0, 1.0, 0.0, 1.0, 0.0, 0.0, 1.0, 0.0, 1.0, 1.0, 0.0, 1.0, 0.0, 0.0, 1.0, 0.0, 1.0, 1.0, 0.0, 1.0, 0.0, 0.0, 1.0, 0.0, 1.0, 1.0, 0.0, 1.0, 0.0, 0.0, 1.0, 0.0, 1.0, 1.0, 0.0, 1.0, 0.0, 0.0, 1.0, 0.0, 1.0, 1.0, 0.0, 1.0, 0.0, 0.0, 1.0, 0.0, 1.0, 1.0, 0.0, 1.0, 0.0, 0.0, 1.0, 0.0, 1.0, 1.0, 0.0, 1.0, 0.0, 0.0, 1.0, 0.0, 1.0, 1.0, 0.0, 1.0, 0.0, 0.0, 1.0, 0.0, 1.0, 1.0, 0.0, 1.0, 0.0, 0.0, 1.0, 0.0, 1.0, 1.0, 0.0, 1.0, 0.0, 0.0, 1.0, 0.0, 1.0, 1.0, 0.0, 1.0, 0.0, 0.0, 1.0, 0.0, 1.0, 1.0, 0.0, 1.0, 0.0, 0.0, 1.0, 0.0, 1.0, 1.0, 0.0, 1.0, 0.0, 0.0, 1.0, 0.0, 1.0, 1.0, 0.0, 1.0, 0.0, 0.0, 1.0, 0.0, 1.0, 1.0, 0.0, 1.0, 0.0, 0.0, 1.0, 0.0, 1.0, 1.0, 0.0, 1.0, 0.0, 0.0, 1.0, 0.0, 1.0, 1.0, 0.0, 1.0, 0.0, 0.0, 1.0, 0.0, 1.0, 1.0, 0.0, 1.0, 0.0, 0.0, 1.0, 0.0, 1.0, 1.0, 0.0, 1.0, 0.0, 0.0, 1.0, 0.0, 1.0, 1.0, 0.0, 1.0, 0.0, 0.0, 1.0, 0.0, 1.0, 1.0, 0.0, 1.0, 0.0, 0.0, 1.0, 0.0, 1.0, 1.0, 0.0, 1.0, 0.0, 0.0, 1.0, 0.0, 1.0, 1.0, 0.0, 1.0, 0.0, 0.0, 1.0, 0.0, 1.0, 1.0, 0.0, 1.0, 0.0, 0.0, 1.0, 0.0, 1.0, 1.0, 0.0, 1.0, 0.0, 0.0, 1.0, 0.0, 1.0, 1.0, 0.0, 1.0, 0.0, 0.0, 1.0, 0.0, 1.0, 1.0, 0.0, 1.0, 0.0, 0.0, 1.0, 0.0, 1.0, 1.0, 0.0, 1.0, 0.0, 0.0, 1.0, 0.0, 1.0, 1.0, 0.0, 1.0, 0.0, 0.0, 1.0, 0.0, 1.0, 1.0, 0.0, 1.0, 0.0, 0.0, 1.0, 0.0, 1.0, 1.0, 0.0, 1.0, 0.0, 0.0, 1.0, 0.0, 1.0, 1.0, 0.0, 1.0, 0.0, 0.0, 1.0, 0.0, 1.0, 1.0, 0.0, 1.0, 0.0, 0.0, 1.0, 0.0, 1.0, 1.0, 0.0, 1.0, 0.0, 0.0, 1.0, 0.0, 1.0, 1.0, 0.0, 1.0, 0.0, 0.0, 1.0, 0.0, 1.0, 1.0, 0.0, 1.0, 0.0, 0.0, 1.0, 0.0, 1.0, 1.0, 0.0, 1.0, 0.0, 0.0, 1.0, 0.0, 1.0, 1.0, 0.0, 1.0, 0.0, 0.0, 1.0, 0.0, 1.0, 1.0, 0.0, 1.0, 0.0, 0.0, 1.0, 0.0, 1.0, 1.0, 0.0, 1.0, 0.0, 0.0, 1.0, 0.0, 1.0, 1.0, 0.0, 1.0, 0.0, 0.0, 1.0, 0.0, 1.0, 1.0, 0.0, 1.0, 0.0, 0.0, 1.0, 0.0, 1.0, 1.0, 0.0, 1.0, 0.0, 0.0, 1.0, 0.0, 1.0, 1.0, 0.0, 1.0, 0.0, 0.0, 1.0, 0.0, 1.0, 1.0, 0.0, 1.0, 0.0, 0.0, 1.0, 0.0, 1.0, 1.0, 0.0, 1.0, 0.0, 0.0, 1.0, 0.0, 1.0, 1.0, 0.0, 1.0, 0.0, 0.0, 1.0, 0.0, 1.0, 1.0, 0.0, 1.0, 0.0, 0.0, 1.0, 0.0, 1.0, 1.0, 0.0, 1.0, 0.0, 0.0, 1.0, 0.0, 1.0, 1.0, 0.0, 1.0, 0.0, 0.0, 1.0, 0.0, 1.0, 1.0, 0.0, 1.0, 0.0, 0.0, 1.0, 0.0, 1.0, 1.0, 0.0, 1.0, 0.0, 0.0, 1.0, 0.0, 1.0, 1.0, 0.0, 1.0, 0.0, 0.0, 1.0, 0.0, 1.0, 1.0, 0.0, 1.0, 0.0, 0.0, 1.0, 0.0, 1.0, 1.0, 0.0, 1.0, 0.0, 0.0, 1.0, 0.0, 1.0, 1.0, 0.0, 1.0, 0.0, 0.0, 1.0, 0.0, 1.0, 1.0, 0.0, 1.0, 0.0, 0.0, 1.0, 0.0, 1.0, 1.0, 0.0, 1.0, 0.0, 0.0, 1.0, 0.0, 1.0, 1.0, 0.0, 1.0, 0.0, 0.0, 1.0, 0.0, 1.0, 1.0, 0.0, 1.0, 0.0, 0.0, 1.0, 0.0, 1.0, 1.0, 0.0, 1.0, 0.0, 0.0, 1.0, 0.0, 1.0, 1.0, 0.0, 1.0, 0.0, 0.0, 1.0, 0.0, 1.0, 1.0, 0.0, 1.0, 0.0, 0.0, 1.0, 0.0, 1.0, 1.0, 0.0, 1.0, 0.0, 0.0, 1.0, 0.0, 1.0, 1.0, 0.0, 1.0, 0.0, 0.0, 1.0, 0.0, 1.0, 1.0, 0.0, 1.0, 0.0, 0.0, 1.0, 0.0, 1.0, 1.0, 0.0, 1.0, 0.0, 0.0, 1.0, 0.0, 1.0, 1.0, 0.0, 1.0, 0.0, 0.0, 1.0, 0.0, 1.0, 1.0, 0.0, 1.0, 0.0, 0.0, 1.0, 0.0, 1.0, 1.0, 0.0, 1.0, 0.0, 0.0, 1.0, 0.0, 1.0, 1.0, 0.0, 1.0, 0.0, 0.0, 1.0, 0.0, 1.0, 1.0, 0.0, 1.0, 0.0, 0.0, 1.0, 0.0, 1.0, 1.0, 0.0, 1.0, 0.0, 0.0, 1.0, 0.0, 1.0, 1.0, 0.0, 1.0, 0.0, 0.0, 1.0, 0.0, 1.0, 1.0, 0.0, 1.0, 0.0, 0.0, 1.0, 0.0, 1.0, 1.0, 0.0, 1.0, 0.0, 0.0, 1.0, 0.0, 1.0, 1.0, 0.0, 1.0, 0.0, 0.0, 1.0, 0.0, 1.0, 1.0, 0.0, 1.0, 0.0, 0.0, 1.0, 0.0, 1.0, 1.0, 0.0, 1.0, 0.0, 0.0, 1.0, 0.0, 1.0, 1.0, 0.0, 1.0, 0.0, 0.0, 1.0, 0.0, 1.0, 1.0, 0.0, 1.0, 0.0, 0.0, 1.0, 0.0, 1.0, 1.0, 0.0, 1.0, 0.0, 0.0, 1.0, 0.0, 1.0, 1.0, 0.0, 1.0, 0.0, 0.0, 1.0, 0.0, 1.0, 1.0, 0.0, 1.0, 0.0, 0.0, 1.0, 0.0, 1.0, 1.0, 0.0, 1.0, 0.0, 0.0, 1.0, 0.0, 1.0, 1.0, 0.0, 1.0, 0.0, 0.0, 1.0, 0.0, 1.0, 1.0, 0.0, 1.0, 0.0, 0.0, 1.0, 0.0, 1.0, 1.0, 0.0, 1.0, 0.0, 0.0, 1.0, 0.0, 1.0, 1.0, 0.0, 1.0, 0.0, 0.0, 1.0, 0.0, 1.0, 1.0, 0.0, 1.0, 0.0, 0.0, 1.0, 0.0, 1.0, 1.0, 0.0, 1.0, 0.0, 0.0, 1.0, 0.0, 1.0, 1.0, 0.0, 1.0, 0.0, 0.0, 1.0, 0.0, 1.0, 1.0, 0.0, 1.0, 0.0, 0.0, 1.0, 0.0, 1.0, 1.0, 0.0, 1.0, 0.0, 0.0, 1.0, 0.0, 1.0, 1.0, 0.0, 1.0, 0.0, 0.0, 1.0, 0.0, 1.0, 1.0, 0.0, 1.0, 0.0, 0.0, 1.0, 0.0, 1.0, 1.0, 0.0, 1.0, 0.0, 0.0, 1.0, 0.0, 1.0, 1.0, 0.0, 1.0, 0.0, 0.0, 1.0, 0.0, 1.0, 1.0, 0.0, 1.0, 0.0, 0.0, 1.0, 0.0, 1.0, 1.0, 0.0, 1.0, 0.0, 0.0, 1.0, 0.0, 1.0, 1.0, 0.0, 1.0, 0.0, 0.0, 1.0, 0.0, 1.0, 1.0, 0.0, 1.0, 0.0, 0.0, 1.0, 0.0, 1.0, 1.0, 0.0, 1.0, 0.0, 0.0, 1.0, 0.0, 1.0, 1.0, 0.0, 1.0, 0.0, 0.0, 1.0, 0.0, 1.0, 1.0, 0.0, 1.0, 0.0, 0.0, 1.0, 0.0, 1.0, 1.0, 0.0, 1.0, 0.0, 0.0, 1.0, 0.0, 1.0, 1.0, 0.0, 1.0, 0.0, 0.0, 1.0, 0.0, 1.0, 1.0, 0.0, 1.0, 0.0, 0.0, 1.0, 0.0, 1.0, 1.0, 0.0, 1.0, 0.0, 0.0, 1.0, 0.0, 1.0, 1.0, 0.0, 1.0, 0.0, 0.0, 1.0, 0.0, 1.0, 1.0, 0.0, 1.0, 0.0, 0.0, 1.0, 0.0, 1.0, 1.0, 0.0, 1.0, 0.0, 0.0, 1.0, 0.0, 1.0, 1.0, 0.0, 1.0, 0.0, 0.0, 1.0, 0.0, 1.0, 1.0, 0.0, 1.0, 0.0, 0.0, 1.0, 0.0, 1.0, 1.0, 0.0, 1.0, 0.0, 0.0, 1.0, 0.0, 1.0, 1.0, 0.0, 1.0, 0.0, 0.0, 1.0, 0.0, 1.0, 1.0, 0.0, 1.0, 0.0, 0.0, 1.0, 0.0, 1.0, 1.0, 0.0, 1.0, 0.0, 0.0, 1.0, 0.0, 1.0, 1.0, 0.0, 1.0, 0.0, 0.0, 1.0, 0.0, 1.0, 1.0, 0.0, 1.0, 0.0, 0.0, 1.0, 0.0, 1.0, 1.0, 0.0, 1.0, 0.0, 0.0, 1.0, 0.0, 1.0, 1.0, 0.0, 1.0, 0.0, 0.0, 1.0, 0.0, 1.0, 1.0, 0.0, 1.0, 0.0, 0.0, 1.0, 0.0, 1.0, 1.0, 0.0, 1.0, 0.0, 0.0, 1.0, 0.0, 1.0, 1.0, 0.0, 1.0, 0.0, 0.0, 1.0, 0.0, 1.0, 1.0, 0.0, 1.0, 0.0, 0.0, 1.0, 0.0, 1.0, 1.0, 0.0, 1.0, 0.0, 0.0, 1.0, 0.0, 1.0, 1.0, 0.0, 1.0, 0.0, 0.0, 1.0, 0.0, 1.0, 1.0, 0.0, 1.0, 0.0, 0.0, 1.0, 0.0, 1.0, 1.0, 0.0, 1.0, 0.0, 0.0, 1.0, 0.0, 1.0, 1.0, 0.0, 1.0, 0.0, 0.0, 1.0, 0.0, 1.0, 1.0, 0.0, 1.0, 0.0, 0.0, 1.0, 0.0, 1.0, 1.0, 0.0, 1.0, 0.0, 0.0, 1.0, 0.0, 1.0, 1.0, 0.0, 1.0, 0.0, 0.0, 1.0, 0.0, 1.0, 1.0, 0.0, 1.0, 0.0, 0.0, 1.0, 0.0, 1.0, 1.0, 0.0, 1.0, 0.0, 0.0, 1.0, 0.0, 1.0, 1.0, 0.0, 1.0, 0.0, 0.0, 1.0, 0.0, 1.0, 1.0, 0.0, 1.0, 0.0, 0.0, 1.0, 0.0, 1.0, 1.0, 0.0, 1.0, 0.0, 0.0, 1.0, 0.0, 1.0, 1.0, 0.0, 1.0, 0.0, 0.0, 1.0, 0.0, 1.0, 1.0, 0.0, 1.0, 0.0, 0.0, 1.0, 0.0, 1.0, 1.0, 0.0, 1.0, 0.0, 0.0, 1.0, 0.0, 1.0, 1.0, 0.0, 1.0, 0.0, 0.0, 1.0, 0.0, 1.0, 1.0, 0.0, 1.0, 0.0, 0.0, 1.0, 0.0, 1.0, 1.0, 0.0, 1.0, 0.0, 0.0, 1.0, 0.0, 1.0, 1.0, 0.0, 1.0, 0.0, 0.0, 1.0, 0.0, 1.0, 1.0, 0.0, 1.0, 0.0, 0.0, 1.0, 0.0, 1.0, 1.0, 0.0, 1.0, 0.0, 0.0, 1.0, 0.0, 1.0, 1.0, 0.0, 1.0, 0.0, 0.0, 1.0, 0.0, 1.0, 1.0, 0.0, 1.0, 0.0, 0.0, 1.0, 0.0, 1.0, 1.0, 0.0, 1.0, 0.0, 0.0, 1.0, 0.0, 1.0, 1.0, 0.0, 1.0, 0.0, 0.0, 1.0, 0.0, 1.0, 1.0, 0.0, 1.0, 0.0, 0.0, 1.0, 0.0, 1.0, 1.0, 0.0, 1.0, 0.0, 0.0, 1.0, 0.0, 1.0, 1.0, 0.0, 1.0, 0.0, 0.0, 1.0, 0.0, 1.0, 1.0, 0.0, 1.0, 0.0, 0.0, 1.0, 0.0, 1.0, 1.0, 0.0, 1.0, 0.0, 0.0, 1.0, 0.0, 1.0, 1.0, 0.0, 1.0, 0.0, 0.0, 1.0, 0.0, 1.0, 1.0, 0.0, 1.0, 0.0, 0.0, 1.0, 0.0, 1.0, 1.0, 0.0, 1.0, 0.0, 0.0, 1.0, 0.0, 1.0, 1.0, 0.0, 1.0, 0.0, 0.0, 1.0, 0.0, 1.0, 1.0, 0.0, 1.0, 0.0, 0.0, 1.0, 0.0, 1.0, 1.0, 0.0, 1.0, 0.0, 0.0, 1.0, 0.0, 1.0, 1.0, 0.0, 1.0, 0.0, 0.0, 1.0, 0.0, 1.0, 1.0, 0.0, 1.0, 0.0, 0.0, 1.0, 0.0, 1.0, 1.0, 0.0, 1.0, 0.0, 0.0, 1.0, 0.0, 1.0, 1.0, 0.0, 1.0, 0.0, 0.0, 1.0, 0.0, 1.0, 1.0, 0.0, 1.0, 0.0, 0.0, 1.0, 0.0, 1.0, 1.0, 0.0, 1.0, 0.0, 0.0, 1.0, 0.0, 1.0, 1.0, 0.0, 1.0, 0.0, 0.0, 1.0, 0.0, 1.0, 1.0, 0.0, 1.0, 0.0, 0.0, 1.0, 0.0, 1.0, 1.0, 0.0, 1.0, 0.0, 0.0, 1.0, 0.0, 1.0, 1.0, 0.0, 1.0, 0.0, 0.0, 1.0, 0.0, 1.0, 1.0, 0.0, 1.0, 0.0, 0.0, 1.0, 0.0, 1.0, 1.0, 0.0, 1.0, 0.0, 0.0, 1.0, 0.0, 1.0, 1.0, 0.0, 1.0, 0.0, 0.0, 1.0, 0.0, 1.0, 1.0, 0.0, 1.0, 0.0, 0.0, 1.0, 0.0, 1.0, 1.0, 0.0, 1.0, 0.0, 0.0, 1.0, 0.0, 1.0, 1.0, 0.0, 1.0, 0.0, 0.0, 1.0, 0.0, 1.0, 1.0, 0.0, 1.0, 0.0, 0.0, 1.0, 0.0, 1.0, 1.0, 0.0, 1.0, 0.0, 0.0, 1.0, 0.0, 1.0, 1.0, 0.0, 1.0, 0.0, 0.0, 1.0, 0.0, 1.0, 1.0, 0.0, 1.0, 0.0, 0.0, 1.0, 0.0, 1.0, 1.0, 0.0, 1.0, 0.0, 0.0, 1.0, 0.0, 1.0, 1.0, 0.0, 1.0, 0.0, 0.0, 1.0, 0.0, 1.0, 1.0, 0.0, 1.0, 0.0, 0.0, 1.0, 0.0, 1.0, 1.0, 0.0, 1.0, 0.0, 0.0, 1.0, 0.0, 1.0, 1.0, 0.0, 1.0, 0.0, 0.0, 1.0, 0.0, 1.0, 1.0, 0.0, 1.0, 0.0, 0.0, 1.0, 0.0, 1.0, 1.0, 0.0, 1.0, 0.0, 0.0, 1.0, 0.0, 1.0, 1.0, 0.0, 1.0, 0.0, 0.0, 1.0, 0.0, 1.0, 1.0, 0.0, 1.0, 0.0, 0.0, 1.0, 0.0, 1.0, 1.0, 0.0, 1.0, 0.0, 0.0, 1.0, 0.0, 1.0, 1.0, 0.0, 1.0, 0.0, 0.0, 1.0, 0.0, 1.0, 1.0, 0.0, 1.0, 0.0, 0.0, 1.0, 0.0, 1.0, 1.0, 0.0, 1.0, 0.0, 0.0, 1.0, 0.0, 1.0, 1.0, 0.0, 1.0, 0.0, 0.0, 1.0, 0.0, 1.0, 1.0, 0.0, 1.0, 0.0, 0.0, 1.0, 0.0, 1.0, 1.0, 0.0, 1.0, 0.0, 0.0, 1.0, 0.0, 1.0, 1.0, 0.0, 1.0, 0.0, 0.0, 1.0, 0.0, 1.0, 1.0, 0.0, 1.0, 0.0, 0.0, 1.0, 0.0, 1.0, 1.0, 0.0, 1.0, 0.0, 0.0, 1.0, 0.0, 1.0, 1.0, 0.0, 1.0, 0.0, 0.0, 1.0, 0.0, 1.0, 1.0, 0.0, 1.0, 0.0, 0.0, 1.0, 0.0, 1.0, 1.0, 0.0, 1.0, 0.0, 0.0, 1.0, 0.0, 1.0, 1.0, 0.0, 1.0, 0.0, 0.0, 1.0, 0.0, 1.0, 1.0, 0.0, 1.0, 0.0, 0.0, 1.0, 0.0, 1.0, 1.0, 0.0, 1.0, 0.0, 0.0, 1.0, 0.0, 1.0, 1.0, 0.0, 1.0, 0.0, 0.0, 1.0, 0.0, 1.0, 1.0, 0.0, 1.0, 0.0, 0.0, 1.0, 0.0, 1.0, 1.0, 0.0, 1.0, 0.0, 0.0, 1.0, 0.0, 1.0, 1.0, 0.0, 1.0, 0.0, 0.0, 1.0, 0.0, 1.0, 1.0, 0.0, 1.0, 0.0, 0.0, 1.0, 0.0, 1.0, 1.0, 0.0, 1.0, 0.0, 0.0, 1.0, 0.0, 1.0, 1.0, 0.0, 1.0, 0.0, 0.0, 1.0, 0.0, 1.0, 1.0, 0.0, 1.0, 0.0, 0.0, 1.0, 0.0, 1.0, 1.0, 0.0, 1.0, 0.0, 0.0, 1.0, 0.0, 1.0, 1.0, 0.0, 1.0, 0.0, 0.0, 1.0, 0.0, 1.0, 1.0, 0.0, 1.0, 0.0, 0.0, 1.0, 0.0, 1.0, 1.0, 0.0, 1.0, 0.0, 0.0, 1.0, 0.0, 1.0, 1.0, 0.0, 1.0, 0.0, 0.0, 1.0, 0.0, 1.0, 1.0, 0.0, 1.0, 0.0, 0.0, 1.0, 0.0, 1.0, 1.0, 0.0, 1.0, 0.0, 0.0, 1.0, 0.0, 1.0, 1.0, 0.0, 1.0, 0.0, 0.0, 1.0, 0.0, 1.0, 1.0, 0.0, 1.0, 0.0, 0.0, 1.0, 0.0, 1.0, 1.0, 0.0, 1.0, 0.0, 0.0, 1.0, 0.0, 1.0, 1.0, 0.0, 1.0, 0.0, 0.0, 1.0, 0.0, 1.0, 1.0, 0.0, 1.0, 0.0, 0.0, 1.0, 0.0, 1.0, 1.0, 0.0, 1.0, 0.0, 0.0, 1.0, 0.0, 1.0, 1.0, 0.0, 1.0, 0.0, 0.0, 1.0, 0.0, 1.0, 1.0, 0.0, 1.0, 0.0, 0.0, 1.0, 0.0, 1.0, 1.0, 0.0, 1.0, 0.0, 0.0, 1.0, 0.0, 1.0, 1.0, 0.0, 1.0, 0.0, 0.0, 1.0, 0.0, 1.0, 1.0, 0.0, 1.0, 0.0, 0.0, 1.0, 0.0, 1.0, 1.0, 0.0, 1.0, 0.0, 0.0, 1.0, 0.0, 1.0, 1.0, 0.0, 1.0, 0.0, 0.0, 1.0, 0.0, 1.0, 1.0, 0.0, 1.0, 0.0, 0.0, 1.0, 0.0, 1.0, 1.0, 0.0, 1.0, 0.0, 0.0, 1.0, 0.0, 1.0, 1.0, 0.0, 1.0, 0.0, 0.0, 1.0, 0.0, 1.0, 1.0, 0.0, 1.0, 0.0, 0.0, 1.0, 0.0, 1.0, 1.0, 0.0, 1.0, 0.0, 0.0, 1.0, 0.0, 1.0, 1.0, 0.0, 1.0, 0.0, 0.0, 1.0, 0.0, 1.0, 1.0, 0.0, 1.0, 0.0, 0.0, 1.0, 0.0, 1.0, 1.0, 0.0, 1.0, 0.0, 0.0, 1.0, 0.0, 1.0, 1.0, 0.0, 1.0, 0.0, 0.0, 1.0, 0.0, 1.0, 1.0, 0.0, 1.0, 0.0, 0.0, 1.0, 0.0, 1.0, 1.0, 0.0, 1.0, 0.0, 0.0, 1.0, 0.0, 1.0, 1.0, 0.0, 1.0, 0.0, 0.0, 1.0, 0.0, 1.0, 1.0, 0.0, 1.0, 0.0, 0.0, 1.0, 0.0, 1.0, 1.0, 0.0, 1.0, 0.0, 0.0, 1.0, 0.0, 1.0, 1.0, 0.0, 1.0, 0.0, 0.0, 1.0, 0.0, 1.0, 1.0, 0.0, 1.0, 0.0, 0.0, 1.0, 0.0, 1.0, 1.0, 0.0, 1.0, 0.0, 0.0, 1.0, 0.0, 1.0, 1.0, 0.0, 1.0, 0.0, 0.0, 1.0, 0.0, 1.0, 1.0, 0.0, 1.0, 0.0, 0.0, 1.0, 0.0, 1.0, 1.0, 0.0, 1.0, 0.0, 0.0, 1.0, 0.0, 1.0, 1.0, 0.0, 1.0, 0.0, 0.0, 1.0, 0.0, 1.0, 1.0, 0.0, 1.0, 0.0, 0.0, 1.0, 0.0, 1.0, 1.0, 0.0, 1.0, 0.0, 0.0, 1.0, 0.0, 1.0, 1.0, 0.0, 1.0, 0.0, 0.0, 1.0, 0.0, 1.0, 1.0, 0.0, 1.0, 0.0, 0.0, 1.0, 0.0, 1.0, 1.0, 0.0, 1.0, 0.0, 0.0, 1.0, 0.0, 1.0, 1.0, 0.0, 1.0, 0.0, 0.0, 1.0, 0.0, 1.0, 1.0, 0.0, 1.0, 0.0, 0.0, 1.0, 0.0, 1.0, 1.0, 0.0, 1.0, 0.0, 0.0, 1.0, 0.0, 1.0, 1.0, 0.0, 1.0, 0.0, 0.0, 1.0, 0.0, 1.0, 1.0, 0.0, 1.0, 0.0, 0.0, 1.0, 0.0, 1.0, 1.0, 0.0, 1.0, 0.0, 0.0, 1.0, 0.0, 1.0, 1.0, 0.0, 1.0, 0.0, 0.0, 1.0, 0.0, 1.0, 1.0, 0.0, 1.0, 0.0, 0.0, 1.0, 0.0, 1.0, 1.0, 0.0, 1.0, 0.0, 0.0, 1.0, 0.0, 1.0, 1.0, 0.0, 1.0, 0.0, 0.0, 1.0, 0.0, 1.0, 1.0, 0.0, 1.0, 0.0, 0.0, 1.0, 0.0, 1.0, 1.0, 0.0, 1.0, 0.0, 0.0, 1.0, 0.0, 1.0, 1.0, 0.0, 1.0, 0.0, 0.0, 1.0, 0.0, 1.0, 1.0, 0.0, 1.0, 0.0, 0.0, 1.0, 0.0, 1.0, 1.0, 0.0, 1.0, 0.0, 0.0, 1.0, 0.0, 1.0, 1.0, 0.0, 1.0, 0.0, 0.0, 1.0, 0.0, 1.0, 1.0, 0.0, 1.0, 0.0, 0.0, 1.0, 0.0, 1.0, 1.0, 0.0, 1.0, 0.0, 0.0, 1.0, 0.0, 1.0, 1.0, 0.0, 1.0, 0.0, 0.0, 1.0, 0.0, 1.0, 1.0, 0.0, 1.0, 0.0, 0.0, 1.0, 0.0, 1.0, 1.0, 0.0, 1.0, 0.0, 0.0, 1.0, 0.0, 1.0, 1.0, 0.0, 1.0, 0.0, 0.0, 1.0, 0.0, 1.0, 1.0, 0.0, 1.0, 0.0, 0.0, 1.0, 0.0, 1.0, 1.0, 0.0, 1.0, 0.0, 0.0, 1.0, 0.0, 1.0, 1.0, 0.0, 1.0, 0.0, 0.0, 1.0, 0.0, 1.0, 1.0, 0.0, 1.0, 0.0, 0.0, 1.0, 0.0, 1.0, 1.0, 0.0, 1.0, 0.0, 0.0, 1.0, 0.0, 1.0, 1.0, 0.0, 1.0, 0.0, 0.0, 1.0, 0.0, 1.0, 1.0, 0.0, 1.0, 0.0, 0.0, 1.0, 0.0, 1.0, 1.0, 0.0, 1.0, 0.0, 0.0, 1.0, 0.0, 1.0, 1.0, 0.0, 1.0, 0.0, 0.0, 1.0, 0.0, 1.0, 1.0, 0.0, 1.0, 0.0, 0.0, 1.0, 0.0, 1.0, 1.0, 0.0, 1.0, 0.0, 0.0, 1.0, 0.0, 1.0, 1.0, 0.0, 1.0, 0.0, 0.0, 1.0, 0.0, 1.0, 1.0, 0.0, 1.0, 0.0, 0.0, 1.0, 0.0, 1.0, 1.0, 0.0, 1.0, 0.0, 0.0, 1.0, 0.0, 1.0, 1.0, 0.0, 1.0, 0.0, 0.0, 1.0, 0.0, 1.0, 1.0, 0.0, 1.0, 0.0, 0.0, 1.0, 0.0, 1.0, 1.0, 0.0, 1.0, 0.0, 0.0, 1.0, 0.0, 1.0, 1.0, 0.0, 1.0, 0.0, 0.0, 1.0, 0.0, 1.0, 1.0, 0.0, 1.0, 0.0, 0.0, 1.0, 0.0, 1.0, 1.0, 0.0, 1.0, 0.0, 0.0, 1.0, 0.0, 1.0, 1.0, 0.0, 1.0, 0.0, 0.0, 1.0, 0.0, 1.0, 1.0, 0.0, 1.0, 0.0, 0.0, 1.0, 0.0, 1.0, 1.0, 0.0, 1.0, 0.0, 0.0, 1.0, 0.0, 1.0, 1.0, 0.0, 1.0, 0.0, 0.0, 1.0, 0.0, 1.0, 1.0, 0.0, 1.0, 0.0, 0.0, 1.0, 0.0, 1.0, 1.0, 0.0, 1.0, 0.0, 0.0, 1.0, 0.0, 1.0, 1.0, 0.0, 1.0, 0.0, 0.0, 1.0, 0.0, 1.0, 1.0, 0.0, 1.0, 0.0, 0.0, 1.0, 0.0, 1.0, 1.0, 0.0, 1.0, 0.0, 0.0, 1.0, 0.0, 1.0, 1.0, 0.0, 1.0, 0.0, 0.0, 1.0, 0.0, 1.0, 1.0, 0.0, 1.0, 0.0, 0.0, 1.0, 0.0, 1.0, 1.0, 0.0, 1.0, 0.0, 0.0, 1.0, 0.0, 1.0, 1.0, 0.0, 1.0, 0.0, 0.0, 1.0, 0.0, 1.0, 1.0, 0.0, 1.0, 0.0, 0.0, 1.0, 0.0, 1.0, 1.0, 0.0, 1.0, 0.0, 0.0, 1.0, 0.0, 1.0, 1.0, 0.0, 1.0, 0.0, 0.0, 1.0, 0.0, 1.0, 1.0, 0.0, 1.0, 0.0, 0.0, 1.0, 0.0, 1.0, 1.0, 0.0, 1.0, 0.0, 0.0, 1.0, 0.0, 1.0, 1.0, 0.0, 1.0, 0.0, 0.0, 1.0, 0.0, 1.0, 1.0, 0.0, 1.0, 0.0, 0.0, 1.0, 0.0, 1.0, 1.0, 0.0, 1.0, 0.0, 0.0, 1.0, 0.0, 1.0, 1.0, 0.0, 1.0, 0.0, 0.0, 1.0, 0.0, 1.0, 1.0, 0.0, 1.0, 0.0, 0.0, 1.0, 0.0, 1.0, 1.0, 0.0, 1.0, 0.0, 0.0, 1.0, 0.0, 1.0, 1.0, 0.0, 1.0, 0.0, 0.0, 1.0, 0.0, 1.0, 1.0, 0.0, 1.0, 0.0, 0.0, 1.0, 0.0, 1.0, 1.0, 0.0, 1.0, 0.0, 0.0, 1.0, 0.0, 1.0, 1.0, 0.0, 1.0, 0.0, 0.0, 1.0, 0.0, 1.0, 1.0, 0.0, 1.0, 0.0, 0.0, 1.0, 0.0, 1.0, 1.0, 0.0, 1.0, 0.0, 0.0, 1.0, 0.0, 1.0, 1.0, 0.0, 1.0, 0.0, 0.0, 1.0, 0.0, 1.0, 1.0, 0.0, 1.0, 0.0, 0.0, 1.0, 0.0, 1.0, 1.0, 0.0, 1.0, 0.0, 0.0, 1.0, 0.0, 1.0, 1.0, 0.0, 1.0, 0.0, 0.0, 1.0, 0.0, 1.0, 1.0, 0.0, 1.0, 0.0, 0.0, 1.0, 0.0, 1.0, 1.0, 0.0, 1.0, 0.0, 0.0, 1.0, 0.0, 1.0, 1.0, 0.0, 1.0, 0.0, 0.0, 1.0, 0.0, 1.0, 1.0, 0.0, 1.0, 0.0, 0.0, 1.0, 0.0, 1.0, 1.0, 0.0, 1.0, 0.0, 0.0, 1.0, 0.0, 1.0, 1.0, 0.0, 1.0, 0.0, 0.0, 1.0, 0.0, 1.0, 1.0, 0.0, 1.0, 0.0, 0.0, 1.0, 0.0, 1.0, 1.0, 0.0, 1.0, 0.0, 0.0, 1.0, 0.0, 1.0, 1.0, 0.0, 1.0, 0.0, 0.0, 1.0, 0.0, 1.0, 1.0, 0.0, 1.0, 0.0, 0.0, 1.0, 0.0, 1.0, 1.0, 0.0, 1.0, 0.0, 0.0, 1.0, 0.0, 1.0, 1.0, 0.0, 1.0, 0.0, 0.0, 1.0, 0.0, 1.0, 1.0, 0.0, 1.0, 0.0, 0.0, 1.0, 0.0, 1.0, 1.0, 0.0, 1.0, 0.0, 0.0, 1.0, 0.0, 1.0, 1.0, 0.0, 1.0, 0.0, 0.0, 1.0, 0.0, 1.0, 1.0, 0.0, 1.0, 0.0, 0.0, 1.0, 0.0, 1.0, 1.0, 0.0, 1.0, 0.0, 0.0, 1.0, 0.0, 1.0, 1.0, 0.0, 1.0, 0.0, 0.0, 1.0, 0.0, 1.0, 1.0, 0.0, 1.0, 0.0, 0.0, 1.0, 0.0, 1.0, 1.0, 0.0, 1.0, 0.0, 0.0, 1.0, 0.0, 1.0, 1.0, 0.0, 1.0, 0.0, 0.0, 1.0, 0.0, 1.0, 1.0, 0.0, 1.0, 0.0, 0.0, 1.0, 0.0, 1.0, 1.0, 0.0, 1.0, 0.0, 0.0, 1.0, 0.0, 1.0, 1.0, 0.0, 1.0, 0.0, 0.0, 1.0, 0.0, 1.0, 1.0, 0.0, 1.0, 0.0, 0.0, 1.0, 0.0, 1.0, 1.0, 0.0, 1.0, 0.0, 0.0, 1.0, 0.0, 1.0, 1.0, 0.0, 1.0, 0.0, 0.0, 1.0, 0.0, 1.0, 1.0, 0.0, 1.0, 0.0, 0.0, 1.0, 0.0, 1.0, 1.0, 0.0, 1.0, 0.0, 0.0, 1.0, 0.0, 1.0, 1.0, 0.0, 1.0, 0.0, 0.0, 1.0, 0.0, 1.0, 1.0, 0.0, 1.0, 0.0, 0.0, 1.0, 0.0, 1.0, 1.0, 0.0, 1.0, 0.0, 0.0, 1.0, 0.0, 1.0, 1.0, 0.0, 1.0, 0.0, 0.0, 1.0, 0.0, 1.0, 1.0, 0.0, 1.0, 0.0, 0.0, 1.0, 0.0, 1.0, 1.0, 0.0, 1.0, 0.0, 0.0, 1.0, 0.0, 1.0, 1.0, 0.0, 1.0, 0.0, 0.0, 1.0, 0.0, 1.0, 1.0, 0.0, 1.0, 0.0, 0.0, 1.0, 0.0, 1.0, 1.0, 0.0, 1.0, 0.0, 0.0, 1.0, 0.0, 1.0, 1.0, 0.0, 1.0, 0.0, 0.0, 1.0, 0.0, 1.0, 1.0, 0.0, 1.0, 0.0, 0.0, 1.0, 0.0, 1.0, 1.0, 0.0, 1.0, 0.0, 0.0, 1.0, 0.0, 1.0, 1.0, 0.0, 1.0, 0.0, 0.0, 1.0, 0.0, 1.0, 1.0, 0.0, 1.0, 0.0, 0.0, 1.0, 0.0, 1.0, 1.0, 0.0, 1.0, 0.0, 0.0, 1.0, 0.0, 1.0, 1.0, 0.0, 1.0, 0.0, 0.0, 1.0, 0.0, 1.0, 1.0, 0.0, 1.0, 0.0, 0.0, 1.0, 0.0, 1.0, 1.0, 0.0, 1.0, 0.0, 0.0, 1.0, 0.0, 1.0, 1.0, 0.0, 1.0, 0.0, 0.0, 1.0, 0.0, 1.0, 1.0, 0.0, 1.0, 0.0, 0.0, 1.0, 0.0, 1.0, 1.0, 0.0, 1.0, 0.0, 0.0, 1.0, 0.0, 1.0, 1.0, 0.0, 1.0, 0.0, 0.0, 1.0, 0.0, 1.0, 1.0, 0.0, 1.0, 0.0, 0.0, 1.0, 0.0, 1.0, 1.0, 0.0, 1.0, 0.0, 0.0, 1.0, 0.0, 1.0, 1.0, 0.0, 1.0, 0.0, 0.0, 1.0, 0.0, 1.0, 1.0, 0.0, 1.0, 0.0, 0.0, 1.0, 0.0, 1.0, 1.0, 0.0, 1.0, 0.0, 0.0, 1.0, 0.0, 1.0, 1.0, 0.0, 1.0, 0.0, 0.0, 1.0, 0.0, 1.0, 1.0, 0.0, 1.0, 0.0, 0.0, 1.0, 0.0, 1.0, 1.0, 0.0, 1.0, 0.0, 0.0, 1.0, 0.0, 1.0, 1.0, 0.0, 1.0, 0.0, 0.0, 1.0, 0.0, 1.0, 1.0, 0.0, 1.0, 0.0, 0.0, 1.0, 0.0, 1.0, 1.0, 0.0, 1.0, 0.0, 0.0, 1.0, 0.0, 1.0, 1.0, 0.0, 1.0, 0.0, 0.0, 1.0, 0.0, 1.0, 1.0, 0.0, 1.0, 0.0, 0.0, 1.0, 0.0, 1.0, 1.0, 0.0, 1.0, 0.0, 0.0, 1.0, 0.0, 1.0, 1.0, 0.0, 1.0, 0.0, 0.0, 1.0, 0.0, 1.0, 1.0, 0.0, 1.0, 0.0, 0.0, 1.0, 0.0, 1.0, 1.0, 0.0, 1.0, 0.0, 0.0, 1.0, 0.0, 1.0, 1.0, 0.0, 1.0, 0.0, 0.0, 1.0, 0.0, 1.0, 1.0, 0.0, 1.0, 0.0, 0.0, 1.0, 0.0, 1.0, 1.0, 0.0, 1.0, 0.0, 0.0, 1.0, 0.0, 1.0, 1.0, 0.0, 1.0, 0.0, 0.0, 1.0, 0.0, 1.0, 1.0, 0.0, 1.0, 0.0, 0.0, 1.0, 0.0, 1.0, 1.0, 0.0, 1.0, 0.0, 0.0, 1.0, 0.0, 1.0, 1.0, 0.0, 1.0, 0.0, 0.0, 1.0, 0.0, 1.0, 1.0, 0.0, 1.0, 0.0, 0.0, 1.0, 0.0, 1.0, 1.0, 0.0, 1.0, 0.0, 0.0, 1.0, 0.0, 1.0, 1.0, 0.0, 1.0, 0.0, 0.0, 1.0, 0.0, 1.0, 1.0, 0.0, 1.0, 0.0, 0.0, 1.0, 0.0, 1.0, 1.0, 0.0, 1.0, 0.0, 0.0, 1.0, 0.0, 1.0, 1.0, 0.0, 1.0, 0.0, 0.0, 1.0, 0.0, 1.0, 1.0, 0.0, 1.0, 0.0, 0.0, 1.0, 0.0, 1.0, 1.0, 0.0, 1.0, 0.0, 0.0, 1.0, 0.0, 1.0, 1.0, 0.0, 1.0, 0.0, 0.0, 1.0, 0.0, 1.0, 1.0, 0.0, 1.0, 0.0, 0.0, 1.0, 0.0, 1.0, 1.0, 0.0, 1.0, 0.0, 0.0, 1.0, 0.0, 1.0, 1.0, 0.0, 1.0, 0.0, 0.0, 1.0, 0.0, 1.0, 1.0, 0.0, 1.0, 0.0, 0.0, 1.0, 0.0, 1.0, 1.0, 0.0, 1.0, 0.0, 0.0, 1.0, 0.0, 1.0, 1.0, 0.0, 1.0, 0.0, 0.0, 1.0, 0.0, 1.0, 1.0, 0.0, 1.0, 0.0, 0.0, 1.0, 0.0, 1.0, 1.0, 0.0, 1.0, 0.0, 0.0, 1.0, 0.0, 1.0, 1.0, 0.0, 1.0, 0.0, 0.0, 1.0, 0.0, 1.0, 1.0, 0.0, 1.0, 0.0, 0.0, 1.0, 0.0, 1.0, 1.0, 0.0, 1.0, 0.0, 0.0, 1.0, 0.0, 1.0, 1.0, 0.0, 1.0, 0.0, 0.0, 1.0, 0.0, 1.0, 1.0, 0.0, 1.0, 0.0, 0.0, 1.0, 0.0, 1.0, 1.0, 0.0, 1.0, 0.0, 0.0, 1.0, 0.0, 1.0, 1.0, 0.0, 1.0, 0.0, 0.0, 1.0, 0.0, 1.0, 1.0, 0.0, 1.0, 0.0, 0.0, 1.0, 0.0, 1.0, 1.0, 0.0, 1.0, 0.0, 0.0, 1.0, 0.0, 1.0, 1.0, 0.0, 1.0, 0.0, 0.0, 1.0, 0.0, 1.0, 1.0, 0.0, 1.0, 0.0, 0.0, 1.0, 0.0, 1.0, 1.0, 0.0, 1.0, 0.0, 0.0, 1.0, 0.0, 1.0, 1.0, 0.0, 1.0, 0.0, 0.0, 1.0, 0.0, 1.0, 1.0, 0.0, 1.0, 0.0, 0.0, 1.0, 0.0, 1.0, 1.0, 0.0, 1.0, 0.0, 0.0, 1.0, 0.0, 1.0, 1.0, 0.0, 1.0, 0.0, 0.0, 1.0, 0.0, 1.0, 1.0, 0.0, 1.0, 0.0, 0.0, 1.0, 0.0, 1.0, 1.0, 0.0, 1.0, 0.0, 0.0, 1.0, 0.0, 1.0, 1.0, 0.0, 1.0, 0.0, 0.0, 1.0, 0.0, 1.0, 1.0, 0.0, 1.0, 0.0, 0.0, 1.0, 0.0, 1.0, 1.0, 0.0, 1.0, 0.0, 0.0, 1.0, 0.0, 1.0, 1.0, 0.0, 1.0, 0.0, 0.0, 1.0, 0.0, 1.0, 1.0, 0.0, 1.0, 0.0, 0.0, 1.0, 0.0, 1.0, 1.0, 0.0, 1.0, 0.0, 0.0, 1.0, 0.0, 1.0, 1.0, 0.0, 1.0, 0.0, 0.0, 1.0, 0.0, 1.0, 1.0, 0.0, 1.0, 0.0, 0.0, 1.0, 0.0, 1.0, 1.0, 0.0, 1.0, 0.0, 0.0, 1.0, 0.0, 1.0, 1.0, 0.0, 1.0, 0.0, 0.0, 1.0, 0.0, 1.0, 1.0, 0.0, 1.0, 0.0, 0.0, 1.0, 0.0, 1.0, 1.0, 0.0, 1.0, 0.0, 0.0, 1.0, 0.0, 1.0, 1.0, 0.0, 1.0, 0.0, 0.0, 1.0, 0.0, 1.0, 1.0, 0.0, 1.0, 0.0, 0.0, 1.0, 0.0, 1.0, 1.0, 0.0, 1.0, 0.0, 0.0, 1.0, 0.0, 1.0, 1.0, 0.0, 1.0, 0.0, 0.0, 1.0, 0.0, 1.0, 1.0, 0.0, 1.0, 0.0, 0.0, 1.0, 0.0, 1.0, 1.0, 0.0, 1.0, 0.0, 0.0, 1.0, 0.0, 1.0, 1.0, 0.0, 1.0, 0.8504, 0.4981, 0.8504, 0.0, 0.9319, 0.001399, 0.9319, 0.4995, 0.5732, 1.0, 0.5732, 0.5005, 0.6026, 0.4981, 0.6026, 0.9976, 1.0, 0.004377, 1.0, 0.1443, 1.0, 0.5345, 0.933, 0.4981, 0.9319, 0.0, 0.5732, 0.4981, 0.5732, 0.9976, 0.5093, 0.9972, 0.5082, 0.4991, 0.2339, 0.5508, 0.2037, 0.5456, 0.2064, 0.5163, 0.2339, 0.4982, 0.0, 0.4982, 4.886e-07, 0.0001329, 0.3299, 0.0, 0.3299, 0.4981, 0.5082, 0.4981, 0.5082, 1.841e-05, 0.639, 0.0, 0.639, 0.4981, 0.639, 0.4981, 0.639, 0.0, 0.7641, 0.00133, 0.7641, 0.4994, 0.5082, 0.003645, 0.5082, 0.5017, 0.3299, 0.4981, 0.3299, 0.0, 0.7641, 0.4981, 0.7641, 0.0, 0.8504, 0.002149, 0.8504, 0.5002, 0.0691, 0.6468, 0.0349, 0.647, 0.03416, 0.5658, 0.0691, 0.4982, 0.1709, 0.5841, 0.1367, 0.5842, 0.1372, 0.5018, 0.1709, 0.4982, 0.03416, 0.6773, 0.0, 0.6792, 0.0004337, 0.5016, 0.03416, 0.4982, 0.1032, 0.6247, 0.1025, 0.5001, 0.1367, 0.4982, 0.1367, 0.6282, 0.0691, 0.4982, 0.1025, 0.5021, 0.1025, 0.6333, 0.06971, 0.6285, 0.6026, 0.8243, 0.6027, 0.4981, 0.6354, 0.5008, 0.6354, 0.8292, 0.2037, 0.5627, 0.1709, 0.5627, 0.1753, 0.5226, 0.1975, 0.4982])
me_cube.materials.append(mat_ochair_plastic)
me_cube.materials.append(mat_ochair_alpha)
me_cube.materials.append(mat_ochair_seat)
me_cube.materials.append(mat_ochair_roughplastic)
me_cube.use_remesh_preserve_volume = False
me_cube.use_remesh_preserve_attributes = False
me_cube.use_mirror_vertex_groups = False
me_cube.update()

# ---- objects
ob_sun_001 = bpy.data.objects.new('Sun.001', light_sun_001)
ob_sun = bpy.data.objects.new('Sun', light_sun)
ob_cube = bpy.data.objects.new('Cube', me_cube)
ob_camera = bpy.data.objects.new('Camera', cam_camera)

# ---- transforms, parenting, visibility, modifiers, constraints
ob_sun_001.location = (4.742, -4.873, 3.046)
ob_sun_001.rotation_euler = (2.586, -1.106, -0.2921)
ob_sun_001.lineart.crease_threshold = 0.0
ob_sun.location = (-1.379, -4.851, 13.03)
ob_sun.rotation_euler = (1.045, -0.2009, 0.0002813)
ob_sun.lineart.crease_threshold = 0.0
ob_cube.location = (0.0, 0.0, 0.0)
ob_cube.lock_rotations_4d = False
ob_cube.empty_display_type = 'ARROWS'
ob_cube.lineart.crease_threshold = 0.0
_m = ob_cube.modifiers.new('Mirror', 'MIRROR')
_m.use_clip = True
ob_camera.location = (10.76, -14.59, 15.01)
ob_camera.rotation_euler = (1.161, -0.1068, 0.6945)
ob_camera.lock_rotations_4d = False
ob_camera.empty_display_type = 'ARROWS'
ob_camera.color = (0.0, 0.0, 0.0, 0.0)
ob_camera.display_type = 'WIRE'
ob_camera.lineart.crease_threshold = 0.0

# ---- collection membership
col_collection_1.objects.link(ob_sun_001)
col_collection_1.objects.link(ob_sun)
col_collection_1.objects.link(ob_cube)
col_collection_1.objects.link(ob_camera)

# ---- scene / render settings (as saved in the file)
scene.camera = ob_camera
scene.frame_start = 1; scene.frame_end = 250; scene.frame_set(1)
scene.render.engine = 'CYCLES'
scene.render.resolution_percentage = 50
scene.render.dither_intensity = 0.0
scene.cycles.use_denoising = False
scene.cycles.samples = 128
scene.cycles.sampling_pattern = 'TABULATED_SOBOL'
scene.cycles.light_sampling_threshold = 0.0
scene.cycles.use_adaptive_sampling = False
scene.cycles.use_light_tree = False
scene.cycles.blur_glossy = 0.0
scene.cycles.sample_clamp_indirect = 0.0
scene.view_settings.view_transform = 'Standard'
bpy.context.view_layer.update()
